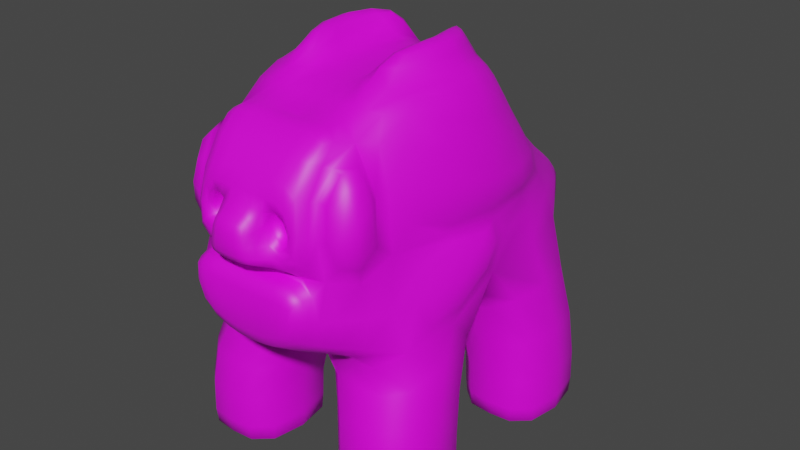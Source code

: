 # Source: StoneGolem.blend  (saved by Blender 2.82.7; exported with 4.5.12 LTS)
import bpy
from mathutils import Matrix  # noqa: F401  (used for matrix-valued properties, if any)

bpy.ops.wm.read_factory_settings(use_empty=True)
scene = bpy.context.scene
scene.name = 'Scene'

# ---- collections
col_collection = bpy.data.collections.new('Collection'); scene.collection.children.link(col_collection)

# ---- images (referenced by path relative to the original .blend; pixels are not part of the script)
import os
ASSET_DIR = os.environ.get("B2B_ASSET_DIR", "")  # directory of the original .blend (textures are referenced by path, not embedded)
HERE = os.path.dirname(os.path.abspath(__file__))  # packed textures are extracted next to this script under _unpacked/

def load_image(name, relpath, width, height, colorspace="sRGB"):
    """Load a texture the original file referenced (path relative to the .blend, or extracted next to this script)."""
    p = next((c for c in (os.path.join(HERE, relpath), os.path.join(ASSET_DIR, relpath)) if relpath and os.path.exists(c)), "")
    if p:
        img = bpy.data.images.load(p, check_existing=True)
        img.name = name
    else:  # same state as the original file: an image datablock whose file is absent (Cycles renders it pink)
        img = bpy.data.images.new(name, width, height)
        img.source = "FILE"
        img.filepath = "//" + (relpath or name)
    img.colorspace_settings.name = colorspace
    return img
img_stonegolem_dff_png = load_image('StoneGolem_DFF.png', 'StoneGolem_DFF.png', 1024, 1024, 'sRGB')

# ---- materials (node trees are filled in below, after node groups)
mat_material = bpy.data.materials.new('Material')
mat_material.use_transparent_shadow = False

# ---- material node trees
mat_material.use_nodes = True; mat_material.node_tree.nodes.clear()
_N = mat_material.node_tree.nodes; _L = mat_material.node_tree.links
n0 = _N.new('ShaderNodeOutputMaterial'); n0.name = 'Material Output'; n0.location = (300, 300)
n1 = _N.new('ShaderNodeBsdfPrincipled'); n1.name = 'Principled BSDF'; n1.location = (10, 300)
n1.distribution = 'GGX'
n1.subsurface_method = 'BURLEY'
n1.inputs[3].default_value = 1.45
n1.inputs[27].default_value = (0.0, 0.0, 0.0, 1.0)
n1.inputs[28].default_value = 1.0
n2 = _N.new('ShaderNodeTexImage'); n2.name = 'Image Texture'; n2.location = (-491, 210)
n2.image = img_stonegolem_dff_png
_L.new(n1.outputs[0], n0.inputs[0])
_L.new(n2.outputs[0], n1.inputs[0])
n0.is_active_output = True

# ---- world
world_world = bpy.data.worlds.new('World'); scene.world = world_world
world_world.use_nodes = True; world_world.node_tree.nodes.clear()
_N = world_world.node_tree.nodes; _L = world_world.node_tree.links
n0 = _N.new('ShaderNodeOutputWorld'); n0.name = 'World Output'; n0.location = (300, 300)
n1 = _N.new('ShaderNodeBackground'); n1.name = 'Background'; n1.location = (10, 300)
n1.inputs[0].default_value = (0.05088, 0.05088, 0.05088, 1.0)
_L.new(n1.outputs[0], n0.inputs[0])
n0.is_active_output = True
world_world.color = (0.05088, 0.05088, 0.05088)
world_world.use_sun_shadow = False
world_world.sun_shadow_jitter_overblur = 0.0

# ---- meshes
me_cube_001 = bpy.data.meshes.new('Cube.001')
me_cube_001.from_pydata([(-1.5, -1.582, -0.8915), (-0.9223, -1.797, 1.775), (-1.409, 1.713, -0.3328), (-0.829, 1.595, 0.8774), (-1.597, 0.01806, -0.4209), (-0.575, -0.7161, 2.469), (-0.6319, 1.667, -1.736), (-1.816, 1.667, -1.711), (-1.816, 0.6493, -1.724), (-0.6319, 0.6493, -1.824), (-1.715, -0.7847, -1.749), (-1.715, -1.802, -1.836), (-0.5308, -1.802, -1.861), (-0.5308, -0.7847, -1.849), (-0.877, -2.365, 1.225), (-1.054, -2.314, -0.6128), (-0.8136, -1.114, 2.193), (-1.046, -0.009128, 2.245), (-0.6472, 0.8322, 2.074), (-0.7317, 1.716, -2.811), (-1.887, 1.716, -2.811), (-1.887, 0.7176, -2.811), (-0.7317, 0.7176, -2.811), (-1.766, -0.8923, -2.811), (-1.766, -1.891, -2.811), (-0.6104, -1.891, -2.811), (-0.6104, -0.8923, -2.811), (-0.7895, 1.592, -3.099), (-1.829, 1.592, -3.099), (-1.829, 0.8424, -3.099), (-0.7895, 0.8424, -3.099), (-1.708, -1.017, -3.099), (-1.708, -1.766, -3.099), (-0.6682, -1.766, -3.099), (-0.6682, -1.017, -3.099), (-0.6001, 2.63, 0.08773), (-0.7183, 2.86, -0.3517), (-1.309, -1.613, 0.4215), (-1.225, 1.572, 0.3102), (-1.563, 0.01987, 0.3437), (-0.9702, -2.394, 0.2667), (-0.642, 2.873, -0.187), (-0.8587, -2.657, 0.08763), (-0.8159, -2.657, -0.4768), (-0.7581, -2.15, 1.82), (-0.7319, -2.578, 1.293), (-0.8057, -2.638, 0.546), (-1.128, -2.362, 1.199), (-1.226, -2.041, 1.438), (-1.374, -2.018, 0.7796), (-1.252, -2.35, 0.6164), (-0.5872, -2.65, 1.044), (-0.6475, -2.65, 0.6978), (-0.4404, -1.738, 1.955), (-0.7967, 2.008, -0.4818), (-0.8261, -1.845, -1.126), (-0.3888, 1.642, 0.9331), (-0.9476, -0.008706, -0.9947), (-1.224, 1.921, -1.711), (-1.224, 0.395, -1.786), (-1.123, -2.056, -1.861), (-1.123, -0.5304, -1.786), (-0.5749, -2.312, -0.8106), (-0.4198, -1.127, 2.191), (-0.3282, 0.8454, 2.07), (-0.4365, -0.006424, 2.245), (-1.309, 1.966, -2.811), (-1.309, 0.4678, -2.811), (-1.188, -2.141, -2.811), (-1.188, -0.6426, -2.811), (-1.309, 1.716, -3.111), (-1.309, 0.7176, -3.111), (-1.188, -1.891, -3.111), (-1.188, -0.8923, -3.111), (-0.3695, 3.005, -0.4113), (-0.3209, 2.74, 0.03734), (-0.2901, 3.128, -0.297), (-0.4794, -2.488, 0.2634), (-0.3667, -2.657, -0.7205), (-0.4778, -2.657, 0.2219), (-0.4402, -2.123, 1.882), (-0.3773, -2.584, 1.433), (-0.4528, -2.69, 0.3942), (-0.3061, -2.696, 1.062), (-0.3891, -2.698, 0.6759), (-0.3839, -2.517, 0.9759), (-0.5395, -2.517, 0.9759), (-0.5744, -2.517, 0.7657), (-0.4118, -2.517, 0.7657), (-0.7503, -2.797, -0.01148), (-0.6791, -2.797, -0.3667), (-0.3308, -2.81, -0.5091), (-0.4424, -2.81, 0.016), (-0.2946, -2.926, 0.4863), (-0.2137, -2.926, 0.9228), (-0.2662, -2.952, 0.6836), (-1.544, -0.03179, 1.273), (-1.203, 1.071, 1.125), (-1.244, -1.285, 1.645), (-1.283, -0.02059, 2.023), (-0.9888, 0.7445, 1.89), (-1.115, -0.9691, 2.082), (-1.433, -1.197, 0.8591), (-1.426, 1.081, 0.6394), (-1.63, -0.01553, 0.6636), (-0.7503, -0.7161, 2.469), (-0.8737, -0.01646, 2.501), (-0.6299, 0.5162, 2.469), (-0.4869, 0.5162, 2.469), (-0.6195, -0.01646, 2.501), (-1.554, -1.08, 0.04223), (-1.658, -1.06, -0.4777), (-1.708, -0.308, -0.211), (-1.658, -0.3181, 0.1683), (0.0, -1.634, -1.051), (0.0, -1.772, 1.886), (1.863e-09, 1.744, -0.5342), (0.0, 1.642, 0.9331), (-1.863e-09, 0.003396, -1.15), (0.0, -2.312, -0.8161), (-1.397e-09, -1.127, 2.132), (0.0, 0.868, 1.963), (4.657e-10, -0.003915, 2.181), (9.313e-10, 3.005, -0.4113), (0.0, 2.74, 0.03734), (0.0, -2.488, 0.2634), (-1.863e-09, 3.128, -0.297), (0.0, -2.657, -0.7479), (0.0, -2.657, 0.2219), (0.0, -2.123, 1.882), (0.0, -2.584, 1.433), (0.0, -2.691, 0.3585), (0.0, -2.74, 1.113), (0.0, -2.81, -0.5365), (0.0, -2.81, 0.01053), (0.0, -2.952, 0.9448), (0.0, -3.005, 0.684), (0.0, -2.952, 0.4719), (-0.6611, -1.744, 1.941), (-1.396, -1.706, -0.294), (-1.645, -0.8579, -0.7584), (-1.153, -0.01273, 2.171), (-1.309, 1.639, 0.01721), (-1.133, 1.977, -0.4663), (-0.45, -1.822, -1.12), (-0.1944, 1.642, 0.9331), (-4.657e-10, -0.9673, -1.258), (0.0, 2.218, 0.4167), (-1.605, 0.9113, -0.3372), (-0.837, 0.806, 1.972), (4.657e-10, 0.9629, -0.9595), (-0.5562, -0.007067, -1.127), (-1.592, 0.2476, 0.08294), (-1.564, 1.889, -1.711), (-1.905, 1.158, -1.713), (-0.5431, 1.158, -1.785), (-0.8835, 0.4268, -1.819), (-0.4122, 0.4812, -1.348), (-0.4098, 1.596, -1.065), (-1.68, 0.4806, -1.022), (-1.662, 1.593, -0.9819), (-1.804, -1.293, -1.788), (-0.7825, -2.025, -1.861), (-0.442, -1.293, -1.86), (-0.7825, -0.5622, -1.822), (-1.613, -1.638, -1.355), (-0.3518, -1.644, -1.433), (-0.3541, -0.5395, -1.411), (-1.623, -0.5361, -1.087), (-0.8073, -2.017, 1.833), (-1.078, -2.325, -0.2423), (-0.2839, -2.312, -0.8154), (-1.229, -2.01, -0.7153), (-0.8946, -2.146, 1.577), (0.0, -2.002, -0.9158), (-0.5991, -1.251, 2.195), (-0.8874, 0.4402, 2.228), (-0.1701, 0.8659, 1.975), (9.313e-10, 0.4796, 2.154), (-0.9939, -0.5529, 2.24), (-4.657e-10, -0.5856, 2.175), (-0.2463, -0.004228, 2.189), (0.0, -1.502, 2.03), (-1.365, -1.357, 0.732), (-0.7011, 1.185, 1.527), (0.0, 1.216, 1.509), (-0.8201, -1.485, 2.027), (-1.641, 1.935, -2.811), (-1.974, 1.217, -2.811), (-0.6451, 1.217, -2.811), (-0.9772, 0.4991, -2.811), (-1.852, -1.392, -2.811), (-0.8559, -2.11, -2.811), (-0.5238, -1.392, -2.811), (-0.8559, -0.6738, -2.811), (-1.878, 0.709, -2.355), (-0.7193, 0.709, -2.368), (-1.878, 1.71, -2.354), (-0.6005, -1.88, -2.372), (-0.6005, -0.8788, -2.371), (-1.759, -0.8788, -2.358), (-1.759, -1.88, -2.369), (-0.7193, 1.71, -2.357), (-1.634, 1.695, -3.109), (-1.867, 1.217, -3.107), (-0.7515, 1.217, -3.107), (-0.9847, 0.7389, -3.109), (-1.746, -1.392, -3.107), (-0.8634, -1.87, -3.109), (-0.6302, -1.392, -3.107), (-0.8634, -0.9137, -3.109), (-0.7416, 0.7389, -3.034), (-0.7416, 1.695, -3.034), (-1.877, 1.695, -3.034), (-0.6203, -0.9137, -3.034), (-1.756, -0.9137, -3.034), (-1.756, -1.87, -3.034), (-0.6203, -1.87, -3.034), (-1.877, 0.7389, -3.034), (-0.6716, 2.925, -0.3034), (-0.5553, 2.98, -0.4013), (-0.1604, 2.74, 0.03734), (2.328e-10, 3.178, -0.3893), (-0.7087, 2.218, 0.3659), (-0.9842, 2.432, -0.2812), (1.863e-09, 2.478, -0.3565), (-1.167, -1.731, 1.17), (-1.027, 1.728, 0.5301), (-1.074, -1.576, 1.716), (-0.9204, -2.447, 0.7809), (-0.6187, 2.776, -0.05176), (-1.164e-10, 3.014, -0.1772), (-0.9144, 2.333, 0.03895), (-0.145, 3.128, -0.297), (-0.716, -2.48, 0.2636), (-1.478, -0.7921, 0.414), (-1.463, 0.8029, 0.3264), (-1.196, -2.06, 0.1795), (-0.9026, -2.657, -0.1843), (-0.167, -2.657, -0.7444), (-0.7004, -2.657, 0.2051), (0.0, -2.544, 0.2431), (0.0, -2.522, -0.7724), (-0.9194, -2.522, -0.5373), (-0.8942, -2.533, 0.1046), (-0.6443, -2.128, 1.871), (-0.5623, -2.584, 1.419), (-0.7557, -2.336, 1.645), (0.0, -2.372, 1.684), (-0.8087, -2.632, 0.8651), (-0.6719, -2.643, 0.4127), (0.0, -1.928, 1.931), (-0.8518, -2.537, 0.4628), (-0.8142, -2.444, 1.255), (0.0, -2.551, 0.3057), (-1.182, -2.213, 1.39), (-1.332, -2.003, 1.135), (-1.198, -2.401, 0.8896), (-1.348, -2.192, 0.6343), (-1.002, -2.368, 1.224), (-1.15, -2.359, 0.4785), (-1.326, -1.904, 0.6635), (-1.115, -1.948, 1.569), (-0.4626, -2.653, 1.113), (-0.6594, -2.65, 0.8708), (-0.5381, -2.655, 0.629), (0.0, -2.681, 1.24), (-0.6467, -2.671, 1.122), (-0.7266, -2.677, 0.6295), (-0.2202, -1.741, 1.95), (-0.4437, 1.98, -0.4823), (-1.188, -1.818, -1.102), (-0.5871, 1.638, 0.9274), (-1.314, -0.006259, -0.82), (-0.8835, 1.889, -1.714), (-1.564, 0.4268, -1.75), (-1.463, -2.025, -1.858), (-1.463, -0.5622, -1.753), (-0.8609, -2.312, -0.7777), (-0.2124, -1.128, 2.138), (-0.4573, 0.928, 2.037), (-0.5388, -0.01144, 2.373), (-0.9772, 1.935, -2.811), (-1.641, 0.4991, -2.811), (-1.52, -2.11, -2.811), (-1.52, -0.6738, -2.811), (-0.9847, 1.695, -3.109), (-1.634, 0.7389, -3.109), (-1.513, -1.87, -3.109), (-1.513, -0.9137, -3.109), (-0.1847, 3.005, -0.4113), (-0.4776, 2.721, 0.04615), (-0.4428, 3.096, -0.2832), (-0.2397, -2.488, 0.2634), (-0.6095, -2.657, -0.649), (-0.2403, -2.657, 0.2219), (-0.2201, -2.123, 1.882), (-0.1887, -2.584, 1.433), (-0.2304, -2.691, 0.3622), (-0.152, -2.737, 1.108), (0.0, -2.84, 0.4091), (-0.458, -2.731, 0.5233), (-0.3389, -2.675, 1.236), (-0.3192, -2.701, 0.8633), (-0.4766, -2.55, 0.3091), (-0.4139, -2.372, 1.684), (-0.4594, -2.522, -0.756), (-0.4792, -2.544, 0.2431), (-0.471, -2.752, 0.1642), (-0.2971, 3.178, -0.3893), (-0.5506, 2.5, -0.3576), (-0.2968, 3.014, -0.1772), (-1.309, 0.4991, -3.036), (-1.188, -2.11, -3.036), (-1.188, -0.6738, -3.036), (-1.188, -1.392, -3.13), (-1.309, 1.217, -3.13), (-1.18, -2.13, -2.372), (-1.299, 1.96, -2.354), (-1.18, -0.6286, -2.363), (-1.309, 1.935, -3.036), (-0.3515, 1.216, 1.52), (-0.4187, -1.503, 2.042), (-0.3755, 0.451, 2.227), (-0.4226, -0.5601, 2.239), (-0.4495, -1.923, 1.94), (-0.6916, -2.029, -0.9245), (-1.003, -0.2969, -1.241), (-1.299, 0.4587, -2.363), (-1.043, 1.864, -0.9992), (-1.061, 0.2352, -1.241), (-0.9881, -1.903, -1.436), (-0.367, 2.218, 0.4167), (-0.4583, -2.504, 0.9989), (-0.5744, -2.504, 0.8708), (-0.4965, -2.504, 0.7427), (-0.3804, -2.504, 0.8708), (-0.3929, -2.581, 0.7308), (-0.6071, -2.576, 0.7326), (-0.5593, -2.576, 1.009), (-0.3552, -2.581, 1.01), (-0.7338, -2.806, -0.1837), (-0.1546, -2.81, -0.5331), (0.0, -2.83, -0.263), (-0.6365, -2.808, 0.01884), (-0.5316, -2.808, -0.4484), (-0.2246, -2.81, 0.01122), (-0.3838, -2.83, -0.2466), (0.0, -2.752, 0.1635), (-0.8134, -2.75, 0.05575), (0.0, -2.752, -0.6895), (-0.3223, -2.752, -0.658), (-0.7372, -2.75, -0.4238), (0.0, -2.999, 0.8218), (0.0, -2.999, 0.5639), (-0.1856, -2.948, 0.4743), (-0.1309, -2.948, 0.9411), (-0.1497, -2.999, 0.684), (-0.295, -2.948, 0.5595), (-0.2403, -2.948, 0.8251), (-0.35, -2.838, 0.449), (0.0, -2.846, 1.03), (-0.3309, -2.842, 0.6821), (-0.2427, -2.838, 0.9727), (-1.423, 0.6048, 1.172), (-1.446, -0.7251, 1.465), (-1.143, 0.451, 1.981), (-1.229, -0.5716, 2.066), (-1.423, -0.02876, 1.687), (-1.059, 0.9078, 1.574), (-1.153, -1.15, 1.952), (-1.354, -1.304, 1.196), (-1.341, 1.141, 0.7987), (-1.618, -0.0259, 0.9198), (-1.558, -0.7372, 0.736), (-1.554, 0.6729, 0.6328), (-1.583, -0.003855, 0.4985), (-1.35, 1.25, 0.536), (-1.02, 1.328, 1.059), (-0.9904, -1.064, 2.133), (-0.6492, -0.7556, 2.49), (-0.764, 0.3201, 2.495), (-0.8398, -0.422, 2.495), (-0.54, 0.5362, 2.49), (-0.7435, -0.01834, 2.549), (-0.554, 0.3201, 2.495), (-0.6037, -0.422, 2.495), (-0.5152, -0.8808, 2.363), (-0.6134, 0.6377, 2.351), (-0.4159, 0.6389, 2.351), (-0.9653, -0.01178, 2.373), (-0.7635, -0.8797, 2.363), (-1.608, -1.139, -0.2397), (-1.701, -0.673, -0.3925), (-1.701, -0.2256, -0.002766), (-1.608, -0.6916, 0.15), (-1.462, -1.277, 0.1436), (-1.617, -1.249, -0.6301), (-1.673, -0.2047, -0.231), (-1.621, -0.2122, 0.2568), (-1.235, -2.028, -0.2808), (-1.187, 1.418, 0.7161), (-1.514, -0.769, 0.5423), (-0.3209, 1.043, -1.23), (-0.1835, 2.218, 0.4167), (-1.344, -1.871, -1.425), (-1.002, 0.4452, 2.144), (-1.965, 1.21, -2.354), (-1.418, 0.2631, -1.13), (-1.764, 1.037, -0.9841), (-0.686, 1.831, -1.006), (-1.632, 0.49, -2.358), (-0.2627, -1.101, -1.445), (-1.711, -1.09, -1.213), (-0.6407, -0.3237, -1.342), (-0.8544, -2.529, 0.8219), (-0.3488, -2.024, -0.9236), (-0.6636, -1.934, 1.926), (-0.2361, -0.5834, 2.182), (-0.2088, 0.4766, 2.163), (-1.216, -1.588, 1.207), (-0.2101, -1.5, 2.036), (-0.5251, 1.218, 1.519), (-0.9791, 1.905, -3.036), (-0.6585, 1.217, -3.035), (-0.5136, -1.379, -2.372), (-1.846, -1.379, -2.363), (-0.6323, 1.21, -2.363), (-0.8467, -0.6598, -2.367), (-0.9655, 1.929, -2.354), (-1.513, -2.099, -2.372), (-0.981, 1.217, -3.127), (-0.8597, -1.392, -3.127), (-0.8578, -0.7039, -3.036), (-1.518, -2.08, -3.036), (-1.64, 0.5291, -3.036), (-1.96, 1.217, -3.035), (-0.5372, -1.392, -3.035), (-1.839, -1.392, -3.035), (-0.1484, 3.014, -0.1772), (-0.8086, 2.488, -0.3472), (-0.823, 2.282, 0.2166), (-0.9853, 2.39, -0.1405), (-0.1486, 3.178, -0.3893), (-1.52, -1.445, -0.2896), (-1.501, 0.8635, 0.07756), (-1.053, -2.442, 0.8099), (-0.679, -2.751, 0.1518), (-0.9744, -2.524, -0.2135), (-0.7107, -2.542, 0.2275), (-0.2192, -2.522, -0.7703), (-0.6115, -2.369, 1.677), (-0.2387, -2.551, 0.3064), (-0.8257, -2.232, 1.61), (-1.308, -2.222, 1.021), (-1.251, -1.853, 1.167), (-1.275, -2.13, 0.418), (-1.029, -2.167, 1.541), (-0.5086, -2.576, 0.6802), (-0.5052, -2.671, 1.226), (-0.7324, -2.676, 0.8714), (-0.6077, -2.683, 0.5269), (-0.1694, -2.68, 1.239), (-0.2087, -2.839, 0.4138), (-0.7032, -2.544, 0.3273), (-0.2069, -2.372, 1.684), (-0.7206, -2.522, -0.704), (-0.2398, -2.544, 0.2431), (-0.2392, -2.752, 0.1636), (-0.4551, 3.146, -0.3782), (-0.2796, 2.495, -0.3573), (-0.4481, 2.984, -0.1618), (-0.9791, 0.5291, -3.036), (-0.8578, -2.08, -3.036), (-1.518, -0.7039, -3.036), (-1.516, -1.392, -3.127), (-1.638, 1.217, -3.127), (-0.8467, -2.099, -2.372), (-1.632, 1.929, -2.354), (-1.513, -0.6598, -2.359), (-1.64, 1.905, -3.036), (-0.177, 1.215, 1.511), (-0.6245, -1.511, 2.041), (-0.4658, 0.7204, 2.346), (-0.5247, -0.4876, 2.371), (-0.2248, -1.924, 1.938), (-1.017, -2.024, -0.8979), (-1.36, -0.3235, -1.137), (-0.9655, 0.49, -2.367), (-1.396, 1.831, -0.9956), (-0.6988, 0.2629, -1.336), (-0.6288, -1.872, -1.434), (-0.548, 2.215, 0.4123), (-0.4774, -2.478, 0.8708), (-0.6217, -2.575, 0.8708), (-0.4511, -2.576, 1.061), (-0.336, -2.581, 0.8701), (-0.5787, -2.827, -0.2143), (-0.1893, -2.83, -0.2609), (-0.1449, -2.752, -0.6855), (-0.5435, -2.751, -0.5818), (-0.8326, -2.751, -0.1725), (-0.1681, -2.992, 0.5636), (-0.1369, -2.992, 0.8218), (-0.2935, -2.84, 0.8428), (-0.3711, -2.844, 0.543), (-0.1374, -2.845, 1.023), (-1.523, 0.6518, 0.8424), (-1.286, 0.521, 1.613), (-1.53, -0.7461, 1.064), (-1.341, -0.6493, 1.824), (-1.106, -0.5618, 2.171), (-0.9847, -1.396, 2.009), (-1.508, 0.7285, 0.4875), (-0.8687, 1.1, 1.553), (-0.6587, 0.303, 2.541), (-0.7187, -0.4069, 2.541), (-0.8243, 0.3807, 2.368), (-0.9187, -0.4868, 2.371), (-0.4744, 0.3819, 2.368), (-0.6074, -1.014, 2.364), (-1.675, -0.6628, -0.1248), (-1.665, -0.0133, 0.06478), (-1.529, -0.7482, 0.3066), (-1.67, -0.7294, -0.5456)], [], [(37, 139, 400, 237), (139, 0, 172, 400), (400, 172, 15, 170), (237, 400, 170, 40), (3, 227, 401, 378), (227, 38, 377, 401), (401, 377, 103, 372), (378, 401, 372, 97), (39, 235, 402, 376), (235, 37, 183, 402), (402, 183, 102, 374), (376, 402, 374, 104), (116, 150, 403, 158), (150, 118, 157, 403), (403, 157, 9, 155), (158, 403, 155, 6), (56, 145, 404, 332), (145, 117, 147, 404), (404, 147, 124, 221), (332, 404, 221, 75), (55, 271, 405, 331), (271, 0, 165, 405), (405, 165, 11, 276), (331, 405, 276, 60), (17, 176, 406, 141), (176, 18, 149, 406), (406, 149, 100, 366), (141, 406, 366, 99), (8, 154, 407, 195), (154, 7, 197, 407), (407, 197, 20, 188), (195, 407, 188, 21), (57, 273, 408, 330), (273, 4, 159, 408), (408, 159, 8, 275), (330, 408, 275, 59), (4, 148, 409, 159), (148, 2, 160, 409), (409, 160, 7, 154), (159, 409, 154, 8), (54, 270, 410, 329), (270, 116, 158, 410), (410, 158, 6, 274), (329, 410, 274, 58), (59, 275, 411, 328), (275, 8, 195, 411), (411, 195, 21, 283), (328, 411, 283, 67), (118, 146, 412, 167), (146, 114, 166, 412), (412, 166, 12, 163), (167, 412, 163, 13), (0, 140, 413, 165), (140, 4, 168, 413), (413, 168, 10, 161), (165, 413, 161, 11), (57, 151, 414, 327), (151, 118, 167, 414), (414, 167, 13, 164), (327, 414, 164, 61), (14, 229, 415, 253), (229, 40, 252, 415), (415, 252, 46, 249), (253, 415, 249, 45), (55, 144, 416, 326), (144, 114, 174, 416), (416, 174, 119, 171), (326, 416, 171, 62), (53, 138, 417, 325), (138, 1, 169, 417), (417, 169, 44, 245), (325, 417, 245, 80), (65, 324, 418, 181), (324, 63, 279, 418), (418, 279, 120, 180), (181, 418, 180, 122), (64, 323, 419, 177), (323, 65, 181, 419), (419, 181, 122, 178), (177, 419, 178, 121), (37, 226, 420, 183), (226, 1, 228, 420), (420, 228, 98, 371), (183, 420, 371, 102), (53, 269, 421, 322), (269, 115, 182, 421), (421, 182, 120, 279), (322, 421, 279, 63), (56, 272, 422, 321), (272, 3, 184, 422), (422, 184, 18, 280), (321, 422, 280, 64), (66, 282, 423, 320), (282, 19, 212, 423), (423, 212, 27, 286), (320, 423, 286, 70), (19, 189, 424, 212), (189, 22, 211, 424), (424, 211, 30, 205), (212, 424, 205, 27), (13, 163, 425, 199), (163, 12, 198, 425), (425, 198, 25, 193), (199, 425, 193, 26), (11, 161, 426, 201), (161, 10, 200, 426), (426, 200, 23, 191), (201, 426, 191, 24), (6, 155, 427, 202), (155, 9, 196, 427), (427, 196, 22, 189), (202, 427, 189, 19), (61, 164, 428, 319), (164, 13, 199, 428), (428, 199, 26, 194), (319, 428, 194, 69), (58, 274, 429, 318), (274, 6, 202, 429), (429, 202, 19, 282), (318, 429, 282, 66), (60, 276, 430, 317), (276, 11, 201, 430), (430, 201, 24, 284), (317, 430, 284, 68), (71, 316, 431, 206), (316, 70, 286, 431), (431, 286, 27, 205), (206, 431, 205, 30), (72, 315, 432, 208), (315, 73, 210, 432), (432, 210, 34, 209), (208, 432, 209, 33), (69, 194, 433, 314), (194, 26, 214, 433), (433, 214, 34, 210), (314, 433, 210, 73), (68, 284, 434, 313), (284, 24, 216, 434), (434, 216, 32, 288), (313, 434, 288, 72), (67, 283, 435, 312), (283, 21, 218, 435), (435, 218, 29, 287), (312, 435, 287, 71), (21, 188, 436, 218), (188, 20, 213, 436), (436, 213, 28, 204), (218, 436, 204, 29), (26, 193, 437, 214), (193, 25, 217, 437), (437, 217, 33, 209), (214, 437, 209, 34), (24, 191, 438, 216), (191, 23, 215, 438), (438, 215, 31, 207), (216, 438, 207, 32), (76, 311, 439, 233), (311, 75, 221, 439), (439, 221, 124, 231), (233, 439, 231, 126), (54, 143, 440, 310), (143, 2, 224, 440), (440, 224, 36, 220), (310, 440, 220, 74), (38, 227, 441, 232), (227, 3, 223, 441), (441, 223, 35, 230), (232, 441, 230, 41), (2, 142, 442, 224), (142, 38, 232, 442), (442, 232, 41, 219), (224, 442, 219, 36), (74, 309, 443, 290), (309, 76, 233, 443), (443, 233, 126, 222), (290, 443, 222, 123), (0, 139, 444, 397), (139, 37, 396, 444), (444, 396, 110, 392), (397, 444, 392, 111), (4, 152, 445, 148), (152, 39, 236, 445), (445, 236, 38, 142), (148, 445, 142, 2), (40, 229, 446, 260), (229, 14, 259, 446), (446, 259, 47, 257), (260, 446, 257, 50), (79, 240, 447, 308), (240, 42, 349, 447), (447, 349, 89, 344), (308, 447, 344, 92), (40, 170, 448, 244), (170, 15, 243, 448), (448, 243, 43, 238), (244, 448, 238, 42), (77, 234, 449, 307), (234, 40, 244, 449), (449, 244, 42, 240), (307, 449, 240, 79), (62, 171, 450, 306), (171, 119, 242, 450), (450, 242, 127, 239), (306, 450, 239, 78), (80, 245, 451, 305), (245, 44, 247, 451), (451, 247, 45, 246), (305, 451, 246, 81), (77, 293, 452, 304), (293, 125, 254, 452), (452, 254, 131, 298), (304, 452, 298, 82), (1, 173, 453, 169), (173, 14, 253, 453), (453, 253, 45, 247), (169, 453, 247, 44), (48, 256, 454, 255), (256, 49, 258, 454), (454, 258, 50, 257), (255, 454, 257, 47), (1, 226, 455, 262), (226, 37, 261, 455), (455, 261, 49, 256), (262, 455, 256, 48), (37, 237, 456, 261), (237, 40, 260, 456), (456, 260, 50, 258), (261, 456, 258, 49), (14, 173, 457, 259), (173, 1, 262, 457), (457, 262, 48, 255), (259, 457, 255, 47), (52, 265, 458, 338), (265, 84, 337, 458), (458, 337, 88, 335), (338, 458, 335, 87), (81, 246, 459, 302), (246, 45, 267, 459), (459, 267, 51, 263), (302, 459, 263, 83), (45, 249, 460, 267), (249, 46, 268, 460), (460, 268, 52, 264), (267, 460, 264, 51), (46, 250, 461, 268), (250, 82, 301, 461), (461, 301, 84, 265), (268, 461, 265, 52), (130, 297, 462, 266), (297, 81, 302, 462), (462, 302, 83, 299), (266, 462, 299, 132), (82, 298, 463, 360), (298, 131, 300, 463), (463, 300, 137, 355), (360, 463, 355, 93), (40, 234, 464, 252), (234, 77, 304, 464), (464, 304, 82, 250), (252, 464, 250, 46), (129, 296, 465, 248), (296, 80, 305, 465), (465, 305, 81, 297), (248, 465, 297, 130), (15, 278, 466, 243), (278, 62, 306, 466), (466, 306, 78, 294), (243, 466, 294, 43), (125, 293, 467, 241), (293, 77, 307, 467), (467, 307, 79, 295), (241, 467, 295, 128), (128, 295, 468, 348), (295, 79, 308, 468), (468, 308, 92, 346), (348, 468, 346, 134), (36, 219, 469, 220), (219, 41, 292, 469), (469, 292, 76, 309), (220, 469, 309, 74), (116, 270, 470, 225), (270, 54, 310, 470), (470, 310, 74, 290), (225, 470, 290, 123), (41, 230, 471, 292), (230, 35, 291, 471), (471, 291, 75, 311), (292, 471, 311, 76), (22, 190, 472, 211), (190, 67, 312, 472), (472, 312, 71, 206), (211, 472, 206, 30), (25, 192, 473, 217), (192, 68, 313, 473), (473, 313, 72, 208), (217, 473, 208, 33), (23, 285, 474, 215), (285, 69, 314, 474), (474, 314, 73, 289), (215, 474, 289, 31), (32, 207, 475, 288), (207, 31, 289, 475), (475, 289, 73, 315), (288, 475, 315, 72), (29, 204, 476, 287), (204, 28, 203, 476), (476, 203, 70, 316), (287, 476, 316, 71), (12, 162, 477, 198), (162, 60, 317, 477), (477, 317, 68, 192), (198, 477, 192, 25), (7, 153, 478, 197), (153, 58, 318, 478), (478, 318, 66, 187), (197, 478, 187, 20), (10, 277, 479, 200), (277, 61, 319, 479), (479, 319, 69, 285), (200, 479, 285, 23), (20, 187, 480, 213), (187, 66, 320, 480), (480, 320, 70, 203), (213, 480, 203, 28), (117, 145, 481, 185), (145, 56, 321, 481), (481, 321, 64, 177), (185, 481, 177, 121), (1, 138, 482, 186), (138, 53, 322, 482), (482, 322, 63, 175), (186, 482, 175, 16), (64, 280, 483, 389), (280, 18, 388, 483), (483, 388, 107, 383), (389, 483, 383, 108), (63, 324, 484, 387), (324, 65, 281, 484), (484, 281, 109, 386), (387, 484, 386, 5), (115, 269, 485, 251), (269, 53, 325, 485), (485, 325, 80, 296), (251, 485, 296, 129), (0, 271, 486, 172), (271, 55, 326, 486), (486, 326, 62, 278), (172, 486, 278, 15), (4, 273, 487, 168), (273, 57, 327, 487), (487, 327, 61, 277), (168, 487, 277, 10), (9, 156, 488, 196), (156, 59, 328, 488), (488, 328, 67, 190), (196, 488, 190, 22), (2, 143, 489, 160), (143, 54, 329, 489), (489, 329, 58, 153), (160, 489, 153, 7), (118, 151, 490, 157), (151, 57, 330, 490), (490, 330, 59, 156), (157, 490, 156, 9), (114, 144, 491, 166), (144, 55, 331, 491), (491, 331, 60, 162), (166, 491, 162, 12), (3, 272, 492, 223), (272, 56, 332, 492), (492, 332, 75, 291), (223, 492, 291, 35), (88, 336, 493, 335), (336, 85, 333, 493), (493, 333, 86, 334), (335, 493, 334, 87), (51, 264, 494, 339), (264, 52, 338, 494), (494, 338, 87, 334), (339, 494, 334, 86), (83, 263, 495, 340), (263, 51, 339, 495), (495, 339, 86, 333), (340, 495, 333, 85), (84, 303, 496, 337), (303, 83, 340, 496), (496, 340, 85, 336), (337, 496, 336, 88), (91, 347, 497, 345), (347, 92, 344, 497), (497, 344, 89, 341), (345, 497, 341, 90), (133, 343, 498, 342), (343, 134, 346, 498), (498, 346, 92, 347), (342, 498, 347, 91), (78, 239, 499, 351), (239, 127, 350, 499), (499, 350, 133, 342), (351, 499, 342, 91), (43, 294, 500, 352), (294, 78, 351, 500), (500, 351, 91, 345), (352, 500, 345, 90), (42, 238, 501, 349), (238, 43, 352, 501), (501, 352, 90, 341), (349, 501, 341, 89), (93, 355, 502, 358), (355, 137, 354, 502), (502, 354, 136, 357), (358, 502, 357, 95), (136, 353, 503, 357), (353, 135, 356, 503), (503, 356, 94, 359), (357, 503, 359, 95), (83, 303, 504, 363), (303, 84, 362, 504), (504, 362, 95, 359), (363, 504, 359, 94), (84, 301, 505, 362), (301, 82, 360, 505), (505, 360, 93, 358), (362, 505, 358, 95), (132, 299, 506, 361), (299, 83, 363, 506), (506, 363, 94, 356), (361, 506, 356, 135), (104, 373, 507, 375), (373, 96, 364, 507), (507, 364, 97, 372), (375, 507, 372, 103), (97, 364, 508, 369), (364, 96, 368, 508), (508, 368, 99, 366), (369, 508, 366, 100), (102, 371, 509, 374), (371, 98, 365, 509), (509, 365, 96, 373), (374, 509, 373, 104), (96, 365, 510, 368), (365, 98, 370, 510), (510, 370, 101, 367), (368, 510, 367, 99), (16, 179, 511, 379), (179, 17, 141, 511), (511, 141, 99, 367), (379, 511, 367, 101), (1, 186, 512, 228), (186, 16, 379, 512), (512, 379, 101, 370), (228, 512, 370, 98), (38, 236, 513, 377), (236, 39, 376, 513), (513, 376, 104, 375), (377, 513, 375, 103), (18, 184, 514, 149), (184, 3, 378, 514), (514, 378, 97, 369), (149, 514, 369, 100), (107, 381, 515, 383), (381, 106, 384, 515), (515, 384, 109, 385), (383, 515, 385, 108), (106, 382, 516, 384), (382, 105, 380, 516), (516, 380, 5, 386), (384, 516, 386, 109), (18, 176, 517, 388), (176, 17, 390, 517), (517, 390, 106, 381), (388, 517, 381, 107), (17, 179, 518, 390), (179, 16, 391, 518), (518, 391, 105, 382), (390, 518, 382, 106), (65, 323, 519, 281), (323, 64, 389, 519), (519, 389, 108, 385), (281, 519, 385, 109), (16, 175, 520, 391), (175, 63, 387, 520), (520, 387, 5, 380), (391, 520, 380, 105), (111, 392, 521, 393), (392, 110, 395, 521), (521, 395, 113, 394), (393, 521, 394, 112), (39, 152, 522, 399), (152, 4, 398, 522), (522, 398, 112, 394), (399, 522, 394, 113), (37, 235, 523, 396), (235, 39, 399, 523), (523, 399, 113, 395), (396, 523, 395, 110), (4, 140, 524, 398), (140, 0, 397, 524), (524, 397, 111, 393), (398, 524, 393, 112)])
me_cube_001.polygons.foreach_set('use_smooth', [True] * 500)
_uv = me_cube_001.uv_layers.new(name='UVMap')
_uv.uv.foreach_set('vector', [0.5719, 0.7897, 0.5755, 0.7216, 0.6091, 0.7218, 0.6147, 0.7656, 0.5755, 0.7216, 0.5573, 0.6669, 0.6067, 0.6802, 0.6091, 0.7218, 0.6091, 0.7218, 0.6067, 0.6802, 0.6403, 0.6896, 0.6408, 0.7246, 0.6147, 0.7656, 0.6091, 0.7218, 0.6408, 0.7246, 0.653, 0.7725, 0.1937, 0.2085, 0.2331, 0.1968, 0.2262, 0.2338, 0.1914, 0.2439, 0.2331, 0.1968, 0.2622, 0.2123, 0.2489, 0.2496, 0.2262, 0.2338, 0.2262, 0.2338, 0.2489, 0.2496, 0.2432, 0.2682, 0.2271, 0.2636, 0.1914, 0.2439, 0.2262, 0.2338, 0.2271, 0.2636, 0.1966, 0.2722, 0.2828, 0.361, 0.2756, 0.4357, 0.2636, 0.4325, 0.2688, 0.3637, 0.2756, 0.4357, 0.2695, 0.5163, 0.2419, 0.4874, 0.2636, 0.4325, 0.2636, 0.4325, 0.2419, 0.4874, 0.2317, 0.4695, 0.2462, 0.428, 0.2688, 0.3637, 0.2636, 0.4325, 0.2462, 0.428, 0.2534, 0.3653, 0.5745, 0.365, 0.5205, 0.3139, 0.5368, 0.2808, 0.5891, 0.3039, 0.5205, 0.3139, 0.4412, 0.2943, 0.4857, 0.256, 0.5368, 0.2808, 0.5368, 0.2808, 0.4857, 0.256, 0.5116, 0.2094, 0.5589, 0.2256, 0.5891, 0.3039, 0.5368, 0.2808, 0.5589, 0.2256, 0.608, 0.237, 0.1581, 0.1836, 0.1427, 0.1726, 0.1867, 0.1109, 0.2008, 0.1217, 0.1427, 0.1726, 0.1271, 0.1616, 0.1724, 0.09972, 0.1867, 0.1109, 0.1867, 0.1109, 0.1724, 0.09972, 0.2137, 0.05053, 0.2246, 0.06202, 0.2008, 0.1217, 0.1867, 0.1109, 0.2246, 0.06202, 0.235, 0.07256, 0.2472, 0.6575, 0.2784, 0.6606, 0.287, 0.6907, 0.2559, 0.6871, 0.2784, 0.6606, 0.3124, 0.6426, 0.3177, 0.684, 0.287, 0.6907, 0.287, 0.6907, 0.3177, 0.684, 0.3156, 0.7268, 0.2891, 0.7299, 0.2559, 0.6871, 0.287, 0.6907, 0.2891, 0.7299, 0.2617, 0.727, 0.1216, 0.3662, 0.1167, 0.3347, 0.1262, 0.3351, 0.1304, 0.3673, 0.1167, 0.3347, 0.1098, 0.3011, 0.1258, 0.3045, 0.1262, 0.3351, 0.1262, 0.3351, 0.1258, 0.3045, 0.1382, 0.3103, 0.1409, 0.3347, 0.1304, 0.3673, 0.1262, 0.3351, 0.1409, 0.3347, 0.1438, 0.3685, 0.8179, 0.2479, 0.7733, 0.2428, 0.775, 0.1884, 0.8174, 0.1929, 0.7733, 0.2428, 0.7298, 0.2379, 0.7333, 0.1844, 0.775, 0.1884, 0.775, 0.1884, 0.7333, 0.1844, 0.7358, 0.1469, 0.7779, 0.1502, 0.8174, 0.1929, 0.775, 0.1884, 0.7779, 0.1502, 0.8201, 0.1547, 0.9069, 0.3281, 0.8761, 0.3443, 0.8595, 0.3099, 0.8928, 0.2989, 0.8761, 0.3443, 0.8518, 0.3782, 0.8261, 0.3144, 0.8595, 0.3099, 0.8595, 0.3099, 0.8261, 0.3144, 0.8179, 0.2479, 0.8477, 0.2496, 0.8928, 0.2989, 0.8595, 0.3099, 0.8477, 0.2496, 0.8781, 0.248, 0.8518, 0.3782, 0.7758, 0.3672, 0.7748, 0.3083, 0.8261, 0.3144, 0.7758, 0.3672, 0.7055, 0.3615, 0.7248, 0.3029, 0.7748, 0.3083, 0.7748, 0.3083, 0.7248, 0.3029, 0.7298, 0.2379, 0.7733, 0.2428, 0.8261, 0.3144, 0.7748, 0.3083, 0.7733, 0.2428, 0.8179, 0.2479, 0.6442, 0.3563, 0.6157, 0.3621, 0.6247, 0.3088, 0.6592, 0.3057, 0.6157, 0.3621, 0.5745, 0.365, 0.5891, 0.3039, 0.6247, 0.3088, 0.6247, 0.3088, 0.5891, 0.3039, 0.608, 0.237, 0.6398, 0.2392, 0.6592, 0.3057, 0.6247, 0.3088, 0.6398, 0.2392, 0.6711, 0.2385, 0.8781, 0.248, 0.8477, 0.2496, 0.8455, 0.1956, 0.8742, 0.1971, 0.8477, 0.2496, 0.8179, 0.2479, 0.8174, 0.1929, 0.8455, 0.1956, 0.8455, 0.1956, 0.8174, 0.1929, 0.8201, 0.1547, 0.8474, 0.1573, 0.8742, 0.1971, 0.8455, 0.1956, 0.8474, 0.1573, 0.8754, 0.1589, 0.0365, 0.6173, 0.123, 0.6389, 0.1346, 0.6692, 0.07755, 0.6689, 0.123, 0.6389, 0.1827, 0.6236, 0.1896, 0.6712, 0.1346, 0.6692, 0.1346, 0.6692, 0.1896, 0.6712, 0.203, 0.7176, 0.153, 0.7141, 0.07755, 0.6689, 0.1346, 0.6692, 0.153, 0.7141, 0.1019, 0.7168, 0.3124, 0.6426, 0.3732, 0.6186, 0.3635, 0.6627, 0.3177, 0.684, 0.3732, 0.6186, 0.4355, 0.5622, 0.4106, 0.6383, 0.3635, 0.6627, 0.3635, 0.6627, 0.4106, 0.6383, 0.4003, 0.704, 0.3565, 0.7157, 0.3177, 0.684, 0.3635, 0.6627, 0.3565, 0.7157, 0.3156, 0.7268, 0.4885, 0.617, 0.5215, 0.6306, 0.5081, 0.6617, 0.4766, 0.6491, 0.01789, 0.6616, 0.0365, 0.6173, 0.07755, 0.6689, 0.0452, 0.6834, 0.0452, 0.6834, 0.07755, 0.6689, 0.1019, 0.7168, 0.07167, 0.7254, 0.4766, 0.6491, 0.5081, 0.6617, 0.4923, 0.7077, 0.4621, 0.7028, 0.8755, 0.6073, 0.8655, 0.6462, 0.8571, 0.6409, 0.8672, 0.6032, 0.8655, 0.6462, 0.8626, 0.6932, 0.8493, 0.6725, 0.8571, 0.6409, 0.8571, 0.6409, 0.8493, 0.6725, 0.8417, 0.662, 0.848, 0.6356, 0.8672, 0.6032, 0.8571, 0.6409, 0.848, 0.6356, 0.8536, 0.5979, 0.6177, 0.6225, 0.644, 0.5996, 0.6682, 0.6135, 0.6436, 0.6347, 0.644, 0.5996, 0.6704, 0.5622, 0.6922, 0.5914, 0.6682, 0.6135, 0.6682, 0.6135, 0.6922, 0.5914, 0.7117, 0.6145, 0.6915, 0.6316, 0.6436, 0.6347, 0.6682, 0.6135, 0.6915, 0.6316, 0.6709, 0.6495, 0.6286, 0.9513, 0.6177, 0.9338, 0.6323, 0.9251, 0.6418, 0.9409, 0.6177, 0.9338, 0.6103, 0.9058, 0.6321, 0.9092, 0.6323, 0.9251, 0.6323, 0.9251, 0.6321, 0.9092, 0.6435, 0.9075, 0.6465, 0.9171, 0.6418, 0.9409, 0.6323, 0.9251, 0.6465, 0.9171, 0.6566, 0.9305, 0.061, 0.3574, 0.05594, 0.4007, 0.03953, 0.4029, 0.04527, 0.3536, 0.05594, 0.4007, 0.06147, 0.4492, 0.04166, 0.4527, 0.03953, 0.4029, 0.03953, 0.4029, 0.04166, 0.4527, 0.02122, 0.4546, 0.01789, 0.4029, 0.04527, 0.3536, 0.03953, 0.4029, 0.01789, 0.4029, 0.0232, 0.3483, 0.08383, 0.2898, 0.0687, 0.3223, 0.05685, 0.313, 0.07367, 0.2762, 0.0687, 0.3223, 0.061, 0.3574, 0.04527, 0.3536, 0.05685, 0.313, 0.05685, 0.313, 0.04527, 0.3536, 0.0232, 0.3483, 0.03943, 0.3044, 0.07367, 0.2762, 0.05685, 0.313, 0.03943, 0.3044, 0.05974, 0.2675, 0.2695, 0.5163, 0.1921, 0.5212, 0.1918, 0.5056, 0.2419, 0.4874, 0.1921, 0.5212, 0.1255, 0.5177, 0.1414, 0.4955, 0.1918, 0.5056, 0.1918, 0.5056, 0.1414, 0.4955, 0.1586, 0.469, 0.1993, 0.4767, 0.2419, 0.4874, 0.1918, 0.5056, 0.1993, 0.4767, 0.2317, 0.4695, 0.07121, 0.5133, 0.04913, 0.5161, 0.04546, 0.4906, 0.06607, 0.4885, 0.04913, 0.5161, 0.02716, 0.5237, 0.02466, 0.493, 0.04546, 0.4906, 0.04546, 0.4906, 0.02466, 0.493, 0.02122, 0.4546, 0.04166, 0.4527, 0.06607, 0.4885, 0.04546, 0.4906, 0.04166, 0.4527, 0.06147, 0.4492, 0.1581, 0.1836, 0.1737, 0.1948, 0.1289, 0.2467, 0.1152, 0.2381, 0.1737, 0.1948, 0.1937, 0.2085, 0.1409, 0.2574, 0.1289, 0.2467, 0.1289, 0.2467, 0.1409, 0.2574, 0.1098, 0.3011, 0.09784, 0.2883, 0.1152, 0.2381, 0.1289, 0.2467, 0.09784, 0.2883, 0.08383, 0.2898, 0.6808, 0.1436, 0.6527, 0.142, 0.6532, 0.1227, 0.682, 0.124, 0.6527, 0.142, 0.6248, 0.1394, 0.6261, 0.1202, 0.6532, 0.1227, 0.9217, 0.02619, 0.939, 0.04724, 0.9319, 0.05569, 0.9177, 0.04452, 0.8942, 0.01921, 0.9217, 0.02619, 0.9177, 0.04452, 0.8914, 0.03846, 0.6248, 0.1394, 0.5818, 0.1327, 0.5854, 0.1137, 0.6261, 0.1202, 0.5818, 0.1327, 0.5394, 0.1233, 0.5453, 0.1051, 0.5854, 0.1137, 0.9406, 0.08757, 0.9273, 0.1257, 0.923, 0.1155, 0.9307, 0.08611, 0.939, 0.04724, 0.9406, 0.08757, 0.9307, 0.08611, 0.9319, 0.05569, 0.1019, 0.7168, 0.153, 0.7141, 0.1611, 0.7637, 0.1142, 0.7664, 0.153, 0.7141, 0.203, 0.7176, 0.207, 0.7651, 0.1611, 0.7637, 0.1611, 0.7637, 0.207, 0.7651, 0.2067, 0.8033, 0.1628, 0.8031, 0.1142, 0.7664, 0.1611, 0.7637, 0.1628, 0.8031, 0.1189, 0.8052, 0.3156, 0.7268, 0.3565, 0.7157, 0.3564, 0.7645, 0.3156, 0.7694, 0.3565, 0.7157, 0.4003, 0.704, 0.399, 0.7588, 0.3564, 0.7645, 0.3564, 0.7645, 0.399, 0.7588, 0.4016, 0.7975, 0.359, 0.802, 0.3156, 0.7694, 0.3564, 0.7645, 0.359, 0.802, 0.3169, 0.805, 0.608, 0.237, 0.5589, 0.2256, 0.5738, 0.1719, 0.6195, 0.1791, 0.5589, 0.2256, 0.5116, 0.2094, 0.5289, 0.1608, 0.5738, 0.1719, 0.5738, 0.1719, 0.5289, 0.1608, 0.5394, 0.1233, 0.5818, 0.1327, 0.6195, 0.1791, 0.5738, 0.1719, 0.5818, 0.1327, 0.6248, 0.1394, 0.4621, 0.7028, 0.4923, 0.7077, 0.4865, 0.7555, 0.4574, 0.7552, 0.07167, 0.7254, 0.1019, 0.7168, 0.1142, 0.7664, 0.08561, 0.7716, 0.08561, 0.7716, 0.1142, 0.7664, 0.1189, 0.8052, 0.09119, 0.8087, 0.4574, 0.7552, 0.4865, 0.7555, 0.4864, 0.7936, 0.4578, 0.794, 0.6711, 0.2385, 0.6398, 0.2392, 0.6488, 0.1812, 0.6779, 0.1823, 0.6398, 0.2392, 0.608, 0.237, 0.6195, 0.1791, 0.6488, 0.1812, 0.6488, 0.1812, 0.6195, 0.1791, 0.6248, 0.1394, 0.6527, 0.142, 0.6779, 0.1823, 0.6488, 0.1812, 0.6527, 0.142, 0.6808, 0.1436, 0.2617, 0.727, 0.2891, 0.7299, 0.2897, 0.7707, 0.2629, 0.7695, 0.2891, 0.7299, 0.3156, 0.7268, 0.3156, 0.7694, 0.2897, 0.7707, 0.2897, 0.7707, 0.3156, 0.7694, 0.3169, 0.805, 0.2901, 0.8057, 0.2629, 0.7695, 0.2897, 0.7707, 0.2901, 0.8057, 0.2624, 0.8055, 0.8792, 0.1202, 0.8853, 0.07935, 0.9119, 0.08331, 0.9062, 0.1221, 0.8853, 0.07935, 0.8914, 0.03846, 0.9177, 0.04452, 0.9119, 0.08331, 0.9119, 0.08331, 0.9177, 0.04452, 0.9319, 0.05569, 0.9307, 0.08611, 0.9062, 0.1221, 0.9119, 0.08331, 0.9307, 0.08611, 0.923, 0.1155, 0.4705, 0.9159, 0.4656, 0.8746, 0.4925, 0.8713, 0.4972, 0.9106, 0.4656, 0.8746, 0.4606, 0.8332, 0.4878, 0.8321, 0.4925, 0.8713, 0.4925, 0.8713, 0.4878, 0.8321, 0.5046, 0.8391, 0.5115, 0.869, 0.4972, 0.9106, 0.4925, 0.8713, 0.5115, 0.869, 0.5119, 0.8997, 0.4578, 0.794, 0.4864, 0.7936, 0.4868, 0.8132, 0.4582, 0.8137, 0.09119, 0.8087, 0.1189, 0.8052, 0.1216, 0.8243, 0.09504, 0.8275, 0.4868, 0.8132, 0.5092, 0.829, 0.5046, 0.8391, 0.4878, 0.8321, 0.4582, 0.8137, 0.4868, 0.8132, 0.4878, 0.8321, 0.4606, 0.8332, 0.2624, 0.8055, 0.2901, 0.8057, 0.2913, 0.8249, 0.262, 0.8253, 0.2901, 0.8057, 0.3169, 0.805, 0.3189, 0.8239, 0.2913, 0.8249, 0.4443, 0.936, 0.4219, 0.9201, 0.4265, 0.91, 0.4433, 0.917, 0.4729, 0.9354, 0.4443, 0.936, 0.4433, 0.917, 0.4705, 0.9159, 0.8754, 0.1589, 0.8474, 0.1573, 0.848, 0.1381, 0.8764, 0.1395, 0.8474, 0.1573, 0.8201, 0.1547, 0.8209, 0.1357, 0.848, 0.1381, 0.8489, 0.1325, 0.8316, 0.1115, 0.8387, 0.103, 0.8529, 0.1142, 0.8764, 0.1395, 0.8489, 0.1325, 0.8529, 0.1142, 0.8792, 0.1202, 0.8201, 0.1547, 0.7779, 0.1502, 0.7797, 0.1313, 0.8209, 0.1357, 0.7779, 0.1502, 0.7358, 0.1469, 0.7383, 0.128, 0.7797, 0.1313, 0.83, 0.07114, 0.8433, 0.03302, 0.8476, 0.04316, 0.8399, 0.0726, 0.8316, 0.1115, 0.83, 0.07114, 0.8399, 0.0726, 0.8387, 0.103, 0.1189, 0.8052, 0.1628, 0.8031, 0.1632, 0.8226, 0.1216, 0.8243, 0.1628, 0.8031, 0.2067, 0.8033, 0.2052, 0.8227, 0.1632, 0.8226, 0.5215, 0.8678, 0.5187, 0.9084, 0.5119, 0.8997, 0.5115, 0.869, 0.5092, 0.829, 0.5215, 0.8678, 0.5115, 0.869, 0.5046, 0.8391, 0.3169, 0.805, 0.359, 0.802, 0.3606, 0.821, 0.3189, 0.8239, 0.359, 0.802, 0.4016, 0.7975, 0.4022, 0.8167, 0.3606, 0.821, 0.4096, 0.8813, 0.4124, 0.8407, 0.4193, 0.8494, 0.4196, 0.8801, 0.4219, 0.9201, 0.4096, 0.8813, 0.4196, 0.8801, 0.4265, 0.91, 0.266, 0.0454, 0.2556, 0.05187, 0.2491, 0.04112, 0.2623, 0.03471, 0.2556, 0.05187, 0.235, 0.07256, 0.2246, 0.06202, 0.2491, 0.04112, 0.2491, 0.04112, 0.2246, 0.06202, 0.2137, 0.05053, 0.242, 0.02847, 0.2623, 0.03471, 0.2491, 0.04112, 0.242, 0.02847, 0.2581, 0.02171, 0.3433, 0.1211, 0.3288, 0.1507, 0.302, 0.09825, 0.3131, 0.07801, 0.3288, 0.1507, 0.3252, 0.1897, 0.2949, 0.1152, 0.302, 0.09825, 0.302, 0.09825, 0.2949, 0.1152, 0.2822, 0.07604, 0.2812, 0.06161, 0.3131, 0.07801, 0.302, 0.09825, 0.2812, 0.06161, 0.2841, 0.04932, 0.2622, 0.2123, 0.2331, 0.1968, 0.2478, 0.135, 0.2664, 0.13, 0.2331, 0.1968, 0.1937, 0.2085, 0.2294, 0.1388, 0.2478, 0.135, 0.2478, 0.135, 0.2294, 0.1388, 0.2474, 0.09657, 0.2588, 0.08434, 0.2664, 0.13, 0.2478, 0.135, 0.2588, 0.08434, 0.2687, 0.07652, 0.3252, 0.1897, 0.2907, 0.2019, 0.2837, 0.1232, 0.2949, 0.1152, 0.2907, 0.2019, 0.2622, 0.2123, 0.2664, 0.13, 0.2837, 0.1232, 0.2837, 0.1232, 0.2664, 0.13, 0.2687, 0.07652, 0.2768, 0.07206, 0.2949, 0.1152, 0.2837, 0.1232, 0.2768, 0.07206, 0.2822, 0.07604, 0.2841, 0.04932, 0.2732, 0.04362, 0.271, 0.03271, 0.2859, 0.03514, 0.2732, 0.04362, 0.266, 0.0454, 0.2623, 0.03471, 0.271, 0.03271, 0.271, 0.03271, 0.2623, 0.03471, 0.2581, 0.02171, 0.2686, 0.01894, 0.2859, 0.03514, 0.271, 0.03271, 0.2686, 0.01894, 0.2869, 0.01789, 0.401, 0.5126, 0.3412, 0.5264, 0.3422, 0.498, 0.3758, 0.4783, 0.3412, 0.5264, 0.2695, 0.5163, 0.2998, 0.4824, 0.3422, 0.498, 0.3422, 0.498, 0.2998, 0.4824, 0.3113, 0.4624, 0.3386, 0.4676, 0.3758, 0.4783, 0.3422, 0.498, 0.3386, 0.4676, 0.3614, 0.4597, 0.3565, 0.3569, 0.3062, 0.3382, 0.2998, 0.2791, 0.3408, 0.2702, 0.3062, 0.3382, 0.2828, 0.361, 0.2769, 0.2877, 0.2998, 0.2791, 0.2998, 0.2791, 0.2769, 0.2877, 0.2622, 0.2123, 0.2907, 0.2019, 0.3408, 0.2702, 0.2998, 0.2791, 0.2907, 0.2019, 0.3252, 0.1897, 0.653, 0.7725, 0.6636, 0.8173, 0.652, 0.8195, 0.6405, 0.7935, 0.6636, 0.8173, 0.6594, 0.8565, 0.6495, 0.8522, 0.652, 0.8195, 0.652, 0.8195, 0.6495, 0.8522, 0.6406, 0.8475, 0.6402, 0.8251, 0.6405, 0.7935, 0.652, 0.8195, 0.6402, 0.8251, 0.6346, 0.8057, 0.8135, 0.712, 0.8323, 0.7118, 0.8303, 0.7202, 0.8141, 0.7215, 0.8323, 0.7118, 0.8461, 0.7184, 0.841, 0.7245, 0.8303, 0.7202, 0.8303, 0.7202, 0.841, 0.7245, 0.8376, 0.7308, 0.8291, 0.7311, 0.8141, 0.7215, 0.8303, 0.7202, 0.8291, 0.7311, 0.8145, 0.7348, 0.653, 0.7725, 0.6408, 0.7246, 0.6621, 0.7267, 0.6673, 0.757, 0.6408, 0.7246, 0.6403, 0.6896, 0.6636, 0.6962, 0.6621, 0.7267, 0.8702, 0.7345, 0.8755, 0.7634, 0.8599, 0.7615, 0.8572, 0.7366, 0.8539, 0.7106, 0.8702, 0.7345, 0.8572, 0.7366, 0.8461, 0.7184, 0.8123, 0.6958, 0.8363, 0.6942, 0.8351, 0.7015, 0.8128, 0.7015, 0.8363, 0.6942, 0.8626, 0.6932, 0.8539, 0.7106, 0.8351, 0.7015, 0.8351, 0.7015, 0.8539, 0.7106, 0.8461, 0.7184, 0.8323, 0.7118, 0.8128, 0.7015, 0.8351, 0.7015, 0.8323, 0.7118, 0.8135, 0.712, 0.6709, 0.6495, 0.6915, 0.6316, 0.7091, 0.6428, 0.6924, 0.6576, 0.6915, 0.6316, 0.7117, 0.6145, 0.7245, 0.6296, 0.7091, 0.6428, 0.8315, 0.8163, 0.8142, 0.8275, 0.8073, 0.8166, 0.8204, 0.8085, 0.8493, 0.8028, 0.8315, 0.8163, 0.8204, 0.8085, 0.8349, 0.7979, 0.6566, 0.9305, 0.6465, 0.9171, 0.6666, 0.9021, 0.6782, 0.9139, 0.6465, 0.9171, 0.6435, 0.9075, 0.6577, 0.8934, 0.6666, 0.9021, 0.6666, 0.9021, 0.6577, 0.8934, 0.6812, 0.8657, 0.689, 0.8833, 0.6782, 0.9139, 0.6666, 0.9021, 0.689, 0.8833, 0.7005, 0.8954, 0.8123, 0.6958, 0.7896, 0.6993, 0.7883, 0.6922, 0.811, 0.6884, 0.7896, 0.6993, 0.7674, 0.7035, 0.7661, 0.6963, 0.7883, 0.6922, 0.7883, 0.6922, 0.7661, 0.6963, 0.7636, 0.6825, 0.7848, 0.6786, 0.811, 0.6884, 0.7883, 0.6922, 0.7848, 0.6786, 0.8061, 0.6723, 0.6103, 0.9058, 0.6391, 0.8854, 0.6478, 0.8893, 0.6321, 0.9092, 0.6391, 0.8854, 0.6594, 0.8565, 0.6677, 0.8603, 0.6478, 0.8893, 0.6478, 0.8893, 0.6677, 0.8603, 0.6812, 0.8657, 0.6577, 0.8934, 0.6321, 0.9092, 0.6478, 0.8893, 0.6577, 0.8934, 0.6435, 0.9075, 0.6187, 0.8653, 0.6114, 0.8444, 0.6256, 0.8347, 0.6299, 0.8605, 0.6114, 0.8444, 0.6091, 0.819, 0.6212, 0.8077, 0.6256, 0.8347, 0.6256, 0.8347, 0.6212, 0.8077, 0.6346, 0.8057, 0.6402, 0.8251, 0.6299, 0.8605, 0.6256, 0.8347, 0.6402, 0.8251, 0.6406, 0.8475, 0.6103, 0.9058, 0.5876, 0.855, 0.5994, 0.8505, 0.6156, 0.8796, 0.5876, 0.855, 0.5719, 0.7897, 0.5984, 0.81, 0.5994, 0.8505, 0.5994, 0.8505, 0.5984, 0.81, 0.6091, 0.819, 0.6114, 0.8444, 0.6156, 0.8796, 0.5994, 0.8505, 0.6114, 0.8444, 0.6187, 0.8653, 0.5719, 0.7897, 0.6147, 0.7656, 0.6182, 0.789, 0.5984, 0.81, 0.6147, 0.7656, 0.653, 0.7725, 0.6405, 0.7935, 0.6182, 0.789, 0.6182, 0.789, 0.6405, 0.7935, 0.6346, 0.8057, 0.6212, 0.8077, 0.5984, 0.81, 0.6182, 0.789, 0.6212, 0.8077, 0.6091, 0.819, 0.6594, 0.8565, 0.6391, 0.8854, 0.6333, 0.8754, 0.6495, 0.8522, 0.6391, 0.8854, 0.6103, 0.9058, 0.6156, 0.8796, 0.6333, 0.8754, 0.6333, 0.8754, 0.6156, 0.8796, 0.6187, 0.8653, 0.6299, 0.8605, 0.6495, 0.8522, 0.6333, 0.8754, 0.6299, 0.8605, 0.6406, 0.8475, 0.4381, 0.4242, 0.4499, 0.4146, 0.4544, 0.424, 0.446, 0.4295, 0.4499, 0.4146, 0.4692, 0.414, 0.465, 0.4268, 0.4544, 0.424, 0.4544, 0.424, 0.465, 0.4268, 0.4623, 0.4321, 0.4565, 0.4312, 0.446, 0.4295, 0.4544, 0.424, 0.4565, 0.4312, 0.4511, 0.4332, 0.8269, 0.5753, 0.8422, 0.5823, 0.8306, 0.5982, 0.8164, 0.5926, 0.8422, 0.5823, 0.8536, 0.5979, 0.8397, 0.6108, 0.8306, 0.5982, 0.8306, 0.5982, 0.8397, 0.6108, 0.8326, 0.6159, 0.8238, 0.6069, 0.8164, 0.5926, 0.8306, 0.5982, 0.8238, 0.6069, 0.8078, 0.6076, 0.8536, 0.5979, 0.848, 0.6356, 0.8409, 0.6334, 0.8397, 0.6108, 0.848, 0.6356, 0.8417, 0.662, 0.8358, 0.6534, 0.8409, 0.6334, 0.8409, 0.6334, 0.8358, 0.6534, 0.8301, 0.6461, 0.8345, 0.6319, 0.8397, 0.6108, 0.8409, 0.6334, 0.8345, 0.6319, 0.8326, 0.6159, 0.8417, 0.662, 0.8286, 0.6729, 0.8233, 0.6608, 0.8358, 0.6534, 0.8286, 0.6729, 0.8061, 0.6723, 0.8077, 0.6583, 0.8233, 0.6608, 0.8233, 0.6608, 0.8077, 0.6583, 0.8079, 0.6423, 0.8196, 0.6497, 0.8358, 0.6534, 0.8233, 0.6608, 0.8196, 0.6497, 0.8301, 0.6461, 0.7958, 0.5622, 0.8111, 0.569, 0.8018, 0.5866, 0.7878, 0.5798, 0.8111, 0.569, 0.8269, 0.5753, 0.8164, 0.5926, 0.8018, 0.5866, 0.8018, 0.5866, 0.8164, 0.5926, 0.8078, 0.6076, 0.7944, 0.5981, 0.7878, 0.5798, 0.8018, 0.5866, 0.7944, 0.5981, 0.7821, 0.5909, 0.8061, 0.6723, 0.7848, 0.6786, 0.7798, 0.6654, 0.7917, 0.6611, 0.7848, 0.6786, 0.7636, 0.6825, 0.7613, 0.6679, 0.7798, 0.6654, 0.7798, 0.6654, 0.7613, 0.6679, 0.7603, 0.6559, 0.7763, 0.6555, 0.7917, 0.6611, 0.7798, 0.6654, 0.7763, 0.6555, 0.7849, 0.6552, 0.8626, 0.6932, 0.8363, 0.6942, 0.8337, 0.6851, 0.8493, 0.6725, 0.8363, 0.6942, 0.8123, 0.6958, 0.811, 0.6884, 0.8337, 0.6851, 0.8337, 0.6851, 0.811, 0.6884, 0.8061, 0.6723, 0.8286, 0.6729, 0.8493, 0.6725, 0.8337, 0.6851, 0.8286, 0.6729, 0.8417, 0.662, 0.6821, 0.9601, 0.6689, 0.9451, 0.6906, 0.9269, 0.7034, 0.9404, 0.6689, 0.9451, 0.6566, 0.9305, 0.6782, 0.9139, 0.6906, 0.9269, 0.6906, 0.9269, 0.6782, 0.9139, 0.7005, 0.8954, 0.7126, 0.9074, 0.7034, 0.9404, 0.6906, 0.9269, 0.7126, 0.9074, 0.7245, 0.9195, 0.6403, 0.6896, 0.6513, 0.6684, 0.675, 0.6751, 0.6636, 0.6962, 0.6513, 0.6684, 0.6709, 0.6495, 0.6924, 0.6576, 0.675, 0.6751, 0.8666, 0.7854, 0.8493, 0.8028, 0.8349, 0.7979, 0.8505, 0.7824, 0.8755, 0.7634, 0.8666, 0.7854, 0.8505, 0.7824, 0.8599, 0.7615, 0.7674, 0.7035, 0.7896, 0.6993, 0.7906, 0.7048, 0.7684, 0.709, 0.7896, 0.6993, 0.8123, 0.6958, 0.8128, 0.7015, 0.7906, 0.7048, 0.7906, 0.7048, 0.8128, 0.7015, 0.8135, 0.712, 0.7925, 0.7154, 0.7684, 0.709, 0.7906, 0.7048, 0.7925, 0.7154, 0.7704, 0.7198, 0.7704, 0.7198, 0.7925, 0.7154, 0.7944, 0.7253, 0.7726, 0.7302, 0.7925, 0.7154, 0.8135, 0.712, 0.8141, 0.7215, 0.7944, 0.7253, 0.7944, 0.7253, 0.8141, 0.7215, 0.8145, 0.7348, 0.7965, 0.7399, 0.7726, 0.7302, 0.7944, 0.7253, 0.7965, 0.7399, 0.7765, 0.7455, 0.2822, 0.07604, 0.2768, 0.07206, 0.2746, 0.05264, 0.2812, 0.06161, 0.2768, 0.07206, 0.2687, 0.07652, 0.2689, 0.05526, 0.2746, 0.05264, 0.2746, 0.05264, 0.2689, 0.05526, 0.266, 0.0454, 0.2732, 0.04362, 0.2812, 0.06161, 0.2746, 0.05264, 0.2732, 0.04362, 0.2841, 0.04932, 0.401, 0.06328, 0.3619, 0.09184, 0.324, 0.05641, 0.3356, 0.03234, 0.3619, 0.09184, 0.3433, 0.1211, 0.3131, 0.07801, 0.324, 0.05641, 0.324, 0.05641, 0.3131, 0.07801, 0.2841, 0.04932, 0.2859, 0.03514, 0.3356, 0.03234, 0.324, 0.05641, 0.2859, 0.03514, 0.2869, 0.01789, 0.2687, 0.07652, 0.2588, 0.08434, 0.2607, 0.0625, 0.2689, 0.05526, 0.2588, 0.08434, 0.2474, 0.09657, 0.2439, 0.08318, 0.2607, 0.0625, 0.2607, 0.0625, 0.2439, 0.08318, 0.235, 0.07256, 0.2556, 0.05187, 0.2689, 0.05526, 0.2607, 0.0625, 0.2556, 0.05187, 0.266, 0.0454, 0.5394, 0.1233, 0.5125, 0.1152, 0.5196, 0.09727, 0.5453, 0.1051, 0.9037, 0.1602, 0.8754, 0.1589, 0.8764, 0.1395, 0.9047, 0.1408, 0.9047, 0.1408, 0.8764, 0.1395, 0.8792, 0.1202, 0.9062, 0.1221, 0.9273, 0.1257, 0.9047, 0.1408, 0.9062, 0.1221, 0.923, 0.1155, 0.2067, 0.8033, 0.2345, 0.8044, 0.2328, 0.8238, 0.2052, 0.8227, 0.2345, 0.8044, 0.2624, 0.8055, 0.262, 0.8253, 0.2328, 0.8238, 0.5008, 0.9292, 0.4729, 0.9354, 0.4705, 0.9159, 0.4972, 0.9106, 0.5187, 0.9084, 0.5008, 0.9292, 0.4972, 0.9106, 0.5119, 0.8997, 0.4016, 0.7975, 0.4293, 0.7951, 0.4296, 0.8146, 0.4022, 0.8167, 0.4293, 0.7951, 0.4578, 0.794, 0.4582, 0.8137, 0.4296, 0.8146, 0.4303, 0.8199, 0.4582, 0.8137, 0.4606, 0.8332, 0.4339, 0.8385, 0.4124, 0.8407, 0.4303, 0.8199, 0.4339, 0.8385, 0.4193, 0.8494, 0.4265, 0.91, 0.4196, 0.8801, 0.4386, 0.8778, 0.4433, 0.917, 0.4196, 0.8801, 0.4193, 0.8494, 0.4339, 0.8385, 0.4386, 0.8778, 0.4386, 0.8778, 0.4339, 0.8385, 0.4606, 0.8332, 0.4656, 0.8746, 0.4433, 0.917, 0.4386, 0.8778, 0.4656, 0.8746, 0.4705, 0.9159, 0.8387, 0.103, 0.8399, 0.0726, 0.8587, 0.0754, 0.8529, 0.1142, 0.8399, 0.0726, 0.8476, 0.04316, 0.8644, 0.03661, 0.8587, 0.0754, 0.8587, 0.0754, 0.8644, 0.03661, 0.8914, 0.03846, 0.8853, 0.07935, 0.8529, 0.1142, 0.8587, 0.0754, 0.8853, 0.07935, 0.8792, 0.1202, 0.203, 0.7176, 0.2329, 0.7232, 0.2353, 0.7676, 0.207, 0.7651, 0.2329, 0.7232, 0.2617, 0.727, 0.2629, 0.7695, 0.2353, 0.7676, 0.2353, 0.7676, 0.2629, 0.7695, 0.2624, 0.8055, 0.2345, 0.8044, 0.207, 0.7651, 0.2353, 0.7676, 0.2345, 0.8044, 0.2067, 0.8033, 0.7298, 0.2379, 0.701, 0.2374, 0.706, 0.183, 0.7333, 0.1844, 0.701, 0.2374, 0.6711, 0.2385, 0.6779, 0.1823, 0.706, 0.183, 0.706, 0.183, 0.6779, 0.1823, 0.6808, 0.1436, 0.7087, 0.1453, 0.7333, 0.1844, 0.706, 0.183, 0.7087, 0.1453, 0.7358, 0.1469, 0.4003, 0.704, 0.4307, 0.7, 0.4278, 0.7559, 0.399, 0.7588, 0.4307, 0.7, 0.4621, 0.7028, 0.4574, 0.7552, 0.4278, 0.7559, 0.4278, 0.7559, 0.4574, 0.7552, 0.4578, 0.794, 0.4293, 0.7951, 0.399, 0.7588, 0.4278, 0.7559, 0.4293, 0.7951, 0.4016, 0.7975, 0.7358, 0.1469, 0.7087, 0.1453, 0.7108, 0.1261, 0.7383, 0.128, 0.7087, 0.1453, 0.6808, 0.1436, 0.682, 0.124, 0.7108, 0.1261, 0.8659, 0.01789, 0.8942, 0.01921, 0.8914, 0.03846, 0.8644, 0.03661, 0.8433, 0.03302, 0.8659, 0.01789, 0.8644, 0.03661, 0.8476, 0.04316, 0.1271, 0.1616, 0.1427, 0.1726, 0.1019, 0.2289, 0.08758, 0.2196, 0.1427, 0.1726, 0.1581, 0.1836, 0.1152, 0.2381, 0.1019, 0.2289, 0.1019, 0.2289, 0.1152, 0.2381, 0.08383, 0.2898, 0.07367, 0.2762, 0.08758, 0.2196, 0.1019, 0.2289, 0.07367, 0.2762, 0.05974, 0.2675, 0.1255, 0.5177, 0.09378, 0.5114, 0.08638, 0.4869, 0.1048, 0.4825, 0.09378, 0.5114, 0.07121, 0.5133, 0.06607, 0.4885, 0.08638, 0.4869, 0.08638, 0.4869, 0.06607, 0.4885, 0.06147, 0.4492, 0.08043, 0.4585, 0.1048, 0.4825, 0.08638, 0.4869, 0.08043, 0.4585, 0.09993, 0.4464, 0.08383, 0.2898, 0.09784, 0.2883, 0.09018, 0.3145, 0.0847, 0.3174, 0.09784, 0.2883, 0.1098, 0.3011, 0.09823, 0.3214, 0.09018, 0.3145, 0.09018, 0.3145, 0.09823, 0.3214, 0.09487, 0.3309, 0.09019, 0.3287, 0.0847, 0.3174, 0.09018, 0.3145, 0.09019, 0.3287, 0.08686, 0.3282, 0.06147, 0.4492, 0.05594, 0.4007, 0.06887, 0.3947, 0.07202, 0.4237, 0.05594, 0.4007, 0.061, 0.3574, 0.07306, 0.3603, 0.06887, 0.3947, 0.06887, 0.3947, 0.07306, 0.3603, 0.08355, 0.3624, 0.07983, 0.3901, 0.07202, 0.4237, 0.06887, 0.3947, 0.07983, 0.3901, 0.0783, 0.4102, 0.6566, 0.9821, 0.6411, 0.9674, 0.6542, 0.9568, 0.6679, 0.9723, 0.6411, 0.9674, 0.6286, 0.9513, 0.6418, 0.9409, 0.6542, 0.9568, 0.6542, 0.9568, 0.6418, 0.9409, 0.6566, 0.9305, 0.6689, 0.9451, 0.6679, 0.9723, 0.6542, 0.9568, 0.6689, 0.9451, 0.6821, 0.9601, 0.5573, 0.6669, 0.5904, 0.642, 0.6196, 0.6559, 0.6067, 0.6802, 0.5904, 0.642, 0.6177, 0.6225, 0.6436, 0.6347, 0.6196, 0.6559, 0.6196, 0.6559, 0.6436, 0.6347, 0.6709, 0.6495, 0.6513, 0.6684, 0.6067, 0.6802, 0.6196, 0.6559, 0.6513, 0.6684, 0.6403, 0.6896, 0.4355, 0.5622, 0.4586, 0.5986, 0.4432, 0.6373, 0.4106, 0.6383, 0.4586, 0.5986, 0.4885, 0.617, 0.4766, 0.6491, 0.4432, 0.6373, 0.4432, 0.6373, 0.4766, 0.6491, 0.4621, 0.7028, 0.4307, 0.7, 0.4106, 0.6383, 0.4432, 0.6373, 0.4307, 0.7, 0.4003, 0.704, 0.5116, 0.2094, 0.4847, 0.1954, 0.5015, 0.1512, 0.5289, 0.1608, 0.9079, 0.2451, 0.8781, 0.248, 0.8742, 0.1971, 0.9027, 0.198, 0.9027, 0.198, 0.8742, 0.1971, 0.8754, 0.1589, 0.9037, 0.1602, 0.5289, 0.1608, 0.5015, 0.1512, 0.5125, 0.1152, 0.5394, 0.1233, 0.7055, 0.3615, 0.6724, 0.3535, 0.6924, 0.303, 0.7248, 0.3029, 0.6724, 0.3535, 0.6442, 0.3563, 0.6592, 0.3057, 0.6924, 0.303, 0.6924, 0.303, 0.6592, 0.3057, 0.6711, 0.2385, 0.701, 0.2374, 0.7248, 0.3029, 0.6924, 0.303, 0.701, 0.2374, 0.7298, 0.2379, 0.4412, 0.2943, 0.4368, 0.2511, 0.4613, 0.2344, 0.4857, 0.256, 0.9406, 0.3161, 0.9069, 0.3281, 0.8928, 0.2989, 0.9245, 0.2884, 0.9245, 0.2884, 0.8928, 0.2989, 0.8781, 0.248, 0.9079, 0.2451, 0.4857, 0.256, 0.4613, 0.2344, 0.4847, 0.1954, 0.5116, 0.2094, 0.1827, 0.6236, 0.2163, 0.6486, 0.2235, 0.6807, 0.1896, 0.6712, 0.2163, 0.6486, 0.2472, 0.6575, 0.2559, 0.6871, 0.2235, 0.6807, 0.2235, 0.6807, 0.2559, 0.6871, 0.2617, 0.727, 0.2329, 0.7232, 0.1896, 0.6712, 0.2235, 0.6807, 0.2329, 0.7232, 0.203, 0.7176, 0.1937, 0.2085, 0.1737, 0.1948, 0.2148, 0.1321, 0.2294, 0.1388, 0.1737, 0.1948, 0.1581, 0.1836, 0.2008, 0.1217, 0.2148, 0.1321, 0.2148, 0.1321, 0.2008, 0.1217, 0.235, 0.07256, 0.2439, 0.08318, 0.2294, 0.1388, 0.2148, 0.1321, 0.2439, 0.08318, 0.2474, 0.09657, 0.4623, 0.4321, 0.4649, 0.4385, 0.4587, 0.4394, 0.4565, 0.4312, 0.4649, 0.4385, 0.4662, 0.4453, 0.4613, 0.4475, 0.4587, 0.4394, 0.4587, 0.4394, 0.4613, 0.4475, 0.4555, 0.4472, 0.4523, 0.4404, 0.4565, 0.4312, 0.4587, 0.4394, 0.4523, 0.4404, 0.4511, 0.4332, 0.4492, 0.4609, 0.4368, 0.4438, 0.4456, 0.4418, 0.4532, 0.4526, 0.4368, 0.4438, 0.4381, 0.4242, 0.446, 0.4295, 0.4456, 0.4418, 0.4456, 0.4418, 0.446, 0.4295, 0.4511, 0.4332, 0.4523, 0.4404, 0.4532, 0.4526, 0.4456, 0.4418, 0.4523, 0.4404, 0.4555, 0.4472, 0.4831, 0.4558, 0.4656, 0.464, 0.4637, 0.4545, 0.4715, 0.4487, 0.4656, 0.464, 0.4492, 0.4609, 0.4532, 0.4526, 0.4637, 0.4545, 0.4637, 0.4545, 0.4532, 0.4526, 0.4555, 0.4472, 0.4613, 0.4475, 0.4715, 0.4487, 0.4637, 0.4545, 0.4613, 0.4475, 0.4662, 0.4453, 0.4692, 0.414, 0.4831, 0.433, 0.4712, 0.437, 0.465, 0.4268, 0.4831, 0.433, 0.4831, 0.4558, 0.4715, 0.4487, 0.4712, 0.437, 0.4712, 0.437, 0.4715, 0.4487, 0.4662, 0.4453, 0.4649, 0.4385, 0.465, 0.4268, 0.4712, 0.437, 0.4649, 0.4385, 0.4623, 0.4321, 0.8208, 0.7792, 0.8164, 0.757, 0.8302, 0.7491, 0.8339, 0.7677, 0.8164, 0.757, 0.8145, 0.7348, 0.8291, 0.7311, 0.8302, 0.7491, 0.8302, 0.7491, 0.8291, 0.7311, 0.8376, 0.7308, 0.8405, 0.7428, 0.8339, 0.7677, 0.8302, 0.7491, 0.8405, 0.7428, 0.8421, 0.7572, 0.795, 0.7939, 0.7848, 0.7702, 0.801, 0.7639, 0.8077, 0.7875, 0.7848, 0.7702, 0.7765, 0.7455, 0.7965, 0.7399, 0.801, 0.7639, 0.801, 0.7639, 0.7965, 0.7399, 0.8145, 0.7348, 0.8164, 0.757, 0.8077, 0.7875, 0.801, 0.7639, 0.8164, 0.757, 0.8208, 0.7792, 0.8349, 0.7979, 0.8204, 0.8085, 0.8135, 0.8009, 0.8262, 0.7917, 0.8204, 0.8085, 0.8073, 0.8166, 0.8021, 0.8075, 0.8135, 0.8009, 0.8135, 0.8009, 0.8021, 0.8075, 0.795, 0.7939, 0.8077, 0.7875, 0.8262, 0.7917, 0.8135, 0.8009, 0.8077, 0.7875, 0.8208, 0.7792, 0.8599, 0.7615, 0.8505, 0.7824, 0.8402, 0.7778, 0.8491, 0.7597, 0.8505, 0.7824, 0.8349, 0.7979, 0.8262, 0.7917, 0.8402, 0.7778, 0.8402, 0.7778, 0.8262, 0.7917, 0.8208, 0.7792, 0.8339, 0.7677, 0.8491, 0.7597, 0.8402, 0.7778, 0.8339, 0.7677, 0.8421, 0.7572, 0.8461, 0.7184, 0.8572, 0.7366, 0.8481, 0.739, 0.841, 0.7245, 0.8572, 0.7366, 0.8599, 0.7615, 0.8491, 0.7597, 0.8481, 0.739, 0.8481, 0.739, 0.8491, 0.7597, 0.8421, 0.7572, 0.8405, 0.7428, 0.841, 0.7245, 0.8481, 0.739, 0.8405, 0.7428, 0.8376, 0.7308, 0.7849, 0.6552, 0.7763, 0.6555, 0.7749, 0.6476, 0.7851, 0.6495, 0.7763, 0.6555, 0.7603, 0.6559, 0.7606, 0.6464, 0.7749, 0.6476, 0.7749, 0.6476, 0.7606, 0.6464, 0.7621, 0.6355, 0.7748, 0.6378, 0.7851, 0.6495, 0.7749, 0.6476, 0.7748, 0.6378, 0.7847, 0.6397, 0.7621, 0.6355, 0.7652, 0.6232, 0.7764, 0.6268, 0.7748, 0.6378, 0.7652, 0.6232, 0.7697, 0.6123, 0.7796, 0.6171, 0.7764, 0.6268, 0.7764, 0.6268, 0.7796, 0.6171, 0.7857, 0.6205, 0.785, 0.6285, 0.7748, 0.6378, 0.7764, 0.6268, 0.785, 0.6285, 0.7847, 0.6397, 0.8078, 0.6076, 0.806, 0.6256, 0.7945, 0.6275, 0.793, 0.6158, 0.806, 0.6256, 0.8079, 0.6423, 0.795, 0.6409, 0.7945, 0.6275, 0.7945, 0.6275, 0.795, 0.6409, 0.7847, 0.6397, 0.785, 0.6285, 0.793, 0.6158, 0.7945, 0.6275, 0.785, 0.6285, 0.7857, 0.6205, 0.8079, 0.6423, 0.8077, 0.6583, 0.7949, 0.6533, 0.795, 0.6409, 0.8077, 0.6583, 0.8061, 0.6723, 0.7917, 0.6611, 0.7949, 0.6533, 0.7949, 0.6533, 0.7917, 0.6611, 0.7849, 0.6552, 0.7851, 0.6495, 0.795, 0.6409, 0.7949, 0.6533, 0.7851, 0.6495, 0.7847, 0.6397, 0.7821, 0.5909, 0.7944, 0.5981, 0.7862, 0.608, 0.7757, 0.6014, 0.7944, 0.5981, 0.8078, 0.6076, 0.793, 0.6158, 0.7862, 0.608, 0.7862, 0.608, 0.793, 0.6158, 0.7857, 0.6205, 0.7796, 0.6171, 0.7757, 0.6014, 0.7862, 0.608, 0.7796, 0.6171, 0.7697, 0.6123, 0.2534, 0.3653, 0.2317, 0.367, 0.2326, 0.3089, 0.2507, 0.3051, 0.2317, 0.367, 0.2025, 0.3684, 0.2043, 0.3155, 0.2326, 0.3089, 0.2326, 0.3089, 0.2043, 0.3155, 0.1966, 0.2722, 0.2271, 0.2636, 0.2507, 0.3051, 0.2326, 0.3089, 0.2271, 0.2636, 0.2432, 0.2682, 0.1966, 0.2722, 0.2043, 0.3155, 0.1688, 0.3263, 0.1596, 0.2919, 0.2043, 0.3155, 0.2025, 0.3684, 0.1696, 0.3689, 0.1688, 0.3263, 0.1688, 0.3263, 0.1696, 0.3689, 0.1438, 0.3685, 0.1409, 0.3347, 0.1596, 0.2919, 0.1688, 0.3263, 0.1409, 0.3347, 0.1382, 0.3103, 0.2317, 0.4695, 0.1993, 0.4767, 0.2179, 0.4273, 0.2462, 0.428, 0.1993, 0.4767, 0.1586, 0.469, 0.1841, 0.4234, 0.2179, 0.4273, 0.2179, 0.4273, 0.1841, 0.4234, 0.2025, 0.3684, 0.2317, 0.367, 0.2462, 0.428, 0.2179, 0.4273, 0.2317, 0.367, 0.2534, 0.3653, 0.2025, 0.3684, 0.1841, 0.4234, 0.1554, 0.4147, 0.1696, 0.3689, 0.1841, 0.4234, 0.1586, 0.469, 0.1343, 0.4521, 0.1554, 0.4147, 0.1554, 0.4147, 0.1343, 0.4521, 0.1263, 0.4359, 0.1362, 0.4068, 0.1696, 0.3689, 0.1554, 0.4147, 0.1362, 0.4068, 0.1438, 0.3685, 0.09993, 0.4464, 0.1154, 0.4036, 0.1247, 0.4051, 0.1154, 0.4429, 0.1154, 0.4036, 0.1216, 0.3662, 0.1304, 0.3673, 0.1247, 0.4051, 0.1247, 0.4051, 0.1304, 0.3673, 0.1438, 0.3685, 0.1362, 0.4068, 0.1154, 0.4429, 0.1247, 0.4051, 0.1362, 0.4068, 0.1263, 0.4359, 0.1255, 0.5177, 0.1048, 0.4825, 0.1188, 0.4724, 0.1414, 0.4955, 0.1048, 0.4825, 0.09993, 0.4464, 0.1154, 0.4429, 0.1188, 0.4724, 0.1188, 0.4724, 0.1154, 0.4429, 0.1263, 0.4359, 0.1343, 0.4521, 0.1414, 0.4955, 0.1188, 0.4724, 0.1343, 0.4521, 0.1586, 0.469, 0.2622, 0.2123, 0.2769, 0.2877, 0.2632, 0.2975, 0.2489, 0.2496, 0.2769, 0.2877, 0.2828, 0.361, 0.2688, 0.3637, 0.2632, 0.2975, 0.2632, 0.2975, 0.2688, 0.3637, 0.2534, 0.3653, 0.2507, 0.3051, 0.2489, 0.2496, 0.2632, 0.2975, 0.2507, 0.3051, 0.2432, 0.2682, 0.1098, 0.3011, 0.1409, 0.2574, 0.1501, 0.2713, 0.1258, 0.3045, 0.1409, 0.2574, 0.1937, 0.2085, 0.1914, 0.2439, 0.1501, 0.2713, 0.1501, 0.2713, 0.1914, 0.2439, 0.1966, 0.2722, 0.1596, 0.2919, 0.1258, 0.3045, 0.1501, 0.2713, 0.1596, 0.2919, 0.1382, 0.3103, 0.09487, 0.3309, 0.09888, 0.3439, 0.09199, 0.3435, 0.09019, 0.3287, 0.09888, 0.3439, 0.1013, 0.3652, 0.0924, 0.364, 0.09199, 0.3435, 0.09199, 0.3435, 0.0924, 0.364, 0.08355, 0.3624, 0.0858, 0.3402, 0.09019, 0.3287, 0.09199, 0.3435, 0.0858, 0.3402, 0.08686, 0.3282, 0.1013, 0.3652, 0.09685, 0.391, 0.08832, 0.3893, 0.0924, 0.364, 0.09685, 0.391, 0.09048, 0.4103, 0.08355, 0.4125, 0.08832, 0.3893, 0.08832, 0.3893, 0.08355, 0.4125, 0.0783, 0.4102, 0.07983, 0.3901, 0.0924, 0.364, 0.08832, 0.3893, 0.07983, 0.3901, 0.08355, 0.3624, 0.1098, 0.3011, 0.1167, 0.3347, 0.1073, 0.3396, 0.09823, 0.3214, 0.1167, 0.3347, 0.1216, 0.3662, 0.1115, 0.3658, 0.1073, 0.3396, 0.1073, 0.3396, 0.1115, 0.3658, 0.1013, 0.3652, 0.09888, 0.3439, 0.09823, 0.3214, 0.1073, 0.3396, 0.09888, 0.3439, 0.09487, 0.3309, 0.1216, 0.3662, 0.1154, 0.4036, 0.106, 0.3972, 0.1115, 0.3658, 0.1154, 0.4036, 0.09993, 0.4464, 0.09314, 0.4238, 0.106, 0.3972, 0.106, 0.3972, 0.09314, 0.4238, 0.09048, 0.4103, 0.09685, 0.391, 0.1115, 0.3658, 0.106, 0.3972, 0.09685, 0.391, 0.1013, 0.3652, 0.061, 0.3574, 0.0687, 0.3223, 0.07778, 0.333, 0.07306, 0.3603, 0.0687, 0.3223, 0.08383, 0.2898, 0.0847, 0.3174, 0.07778, 0.333, 0.07778, 0.333, 0.0847, 0.3174, 0.08686, 0.3282, 0.0858, 0.3402, 0.07306, 0.3603, 0.07778, 0.333, 0.0858, 0.3402, 0.08355, 0.3624, 0.09993, 0.4464, 0.08043, 0.4585, 0.08037, 0.4333, 0.09314, 0.4238, 0.08043, 0.4585, 0.06147, 0.4492, 0.07202, 0.4237, 0.08037, 0.4333, 0.08037, 0.4333, 0.07202, 0.4237, 0.0783, 0.4102, 0.08355, 0.4125, 0.09314, 0.4238, 0.08037, 0.4333, 0.08355, 0.4125, 0.09048, 0.4103, 0.3614, 0.4597, 0.3386, 0.4676, 0.3285, 0.4225, 0.3536, 0.4231, 0.3386, 0.4676, 0.3113, 0.4624, 0.3025, 0.4255, 0.3285, 0.4225, 0.3285, 0.4225, 0.3025, 0.4255, 0.3017, 0.3914, 0.3173, 0.3827, 0.3536, 0.4231, 0.3285, 0.4225, 0.3173, 0.3827, 0.3361, 0.39, 0.2828, 0.361, 0.3062, 0.3382, 0.3102, 0.3634, 0.2929, 0.382, 0.3062, 0.3382, 0.3565, 0.3569, 0.3384, 0.3799, 0.3102, 0.3634, 0.3102, 0.3634, 0.3384, 0.3799, 0.3361, 0.39, 0.3173, 0.3827, 0.2929, 0.382, 0.3102, 0.3634, 0.3173, 0.3827, 0.3017, 0.3914, 0.2695, 0.5163, 0.2756, 0.4357, 0.2865, 0.4313, 0.2998, 0.4824, 0.2756, 0.4357, 0.2828, 0.361, 0.2929, 0.382, 0.2865, 0.4313, 0.2865, 0.4313, 0.2929, 0.382, 0.3017, 0.3914, 0.3025, 0.4255, 0.2998, 0.4824, 0.2865, 0.4313, 0.3025, 0.4255, 0.3113, 0.4624, 0.3565, 0.3569, 0.389, 0.4407, 0.3683, 0.4283, 0.3384, 0.3799, 0.389, 0.4407, 0.401, 0.5126, 0.3758, 0.4783, 0.3683, 0.4283, 0.3683, 0.4283, 0.3758, 0.4783, 0.3614, 0.4597, 0.3536, 0.4231, 0.3384, 0.3799, 0.3683, 0.4283, 0.3536, 0.4231, 0.3361, 0.39])
me_cube_001.materials.append(mat_material)
me_cube_001.use_remesh_fix_poles = True
me_cube_001.use_remesh_preserve_attributes = False
me_cube_001.use_mirror_vertex_groups = False
me_cube_001.update()
arm_armature = bpy.data.armatures.new('Armature')  # bones are not reproduced

# ---- objects
ob_stonegolem = bpy.data.objects.new('StoneGolem', me_cube_001)
ob_armature = bpy.data.objects.new('Armature', arm_armature)

# ---- transforms, parenting, visibility, modifiers, constraints
ob_stonegolem.parent = ob_armature
ob_stonegolem.location = (0.0, 0.0, 0.0)
ob_stonegolem.lineart.crease_threshold = 0.0
_vg = ob_stonegolem.vertex_groups.new(name='Spine')
for _i, _w in zip([5, 16, 17, 18, 39, 63, 64, 65, 96, 97, 99, 100, 101, 102, 103, 104, 105, 106, 107, 108, 109, 112, 113, 120, 121, 122, 141, 149, 152, 175, 176, 177, 178, 179, 180, 181, 184, 185, 235, 236, 279, 280, 281, 321, 323, 324, 364, 365, 366, 367, 368, 369, 370, 372, 373, 374, 375, 376, 377, 378, 379, 380, 381, 382, 383, 384, 385, 386, 387, 388, 389, 390, 391, 394, 395, 398, 399, 402, 406, 418, 419, 422, 481, 483, 484, 507, 508, 509, 510, 511, 513, 514, 515, 516, 517, 518, 519, 520, 521, 522, 523], [0.07256, 0.0218, 0.1263, 0.2093, 0.126, 0.01902, 0.1833, 0.1791, 0.1169, 0.05163, 0.11, 0.1487, 0.03206, 0.007815, 0.03224, 0.1933, 0.06981, 0.1447, 0.2226, 0.22, 0.1711, 0.01234, 0.06096, 0.01516, 0.1473, 0.1425, 0.1189, 0.1678, 0.05639, 0.008466, 0.2102, 0.1549, 0.2143, 0.07093, 0.07201, 0.1534, 0.0678, 0.06158, 0.02753, 0.02313, 0.0145, 0.1943, 0.1784, 0.06429, 0.2207, 0.08122, 0.08196, 0.05184, 0.1839, 0.06346, 0.0974, 0.08733, 0.01203, 0.03042, 0.1958, 0.05884, 0.06651, 0.1685, 0.00752, 0.02273, 0.02396, 0.06853, 0.2088, 0.09428, 0.222, 0.1564, 0.2118, 0.1011, 0.05741, 0.2284, 0.2187, 0.1349, 0.05477, 0.04433, 0.01882, 0.01183, 0.08177, 0.0458, 0.2003, 0.07352, 0.2211, 0.06502, 0.06109, 0.2226, 0.09302, 0.07476, 0.1075, 0.05698, 0.05442, 0.06721, 0.052, 0.07505, 0.2097, 0.1001, 0.2133, 0.08211, 0.2159, 0.04612, 0.0003501, 0.05929, 0.02463]): _vg.add([_i], _w, 'REPLACE')
_vg = ob_stonegolem.vertex_groups.new(name='Neck')
for _i, _w in zip([1, 3, 4, 5, 14, 16, 17, 18, 37, 39, 40, 42, 44, 45, 46, 47, 48, 49, 50, 51, 52, 53, 63, 64, 65, 80, 81, 83, 85, 86, 87, 88, 96, 97, 98, 99, 100, 101, 102, 103, 104, 105, 106, 107, 108, 109, 110, 111, 112, 113, 115, 120, 121, 122, 129, 130, 132, 138, 139, 141, 149, 152, 169, 170, 173, 175, 176, 177, 178, 179, 180, 181, 182, 183, 184, 185, 186, 226, 228, 229, 234, 235, 236, 237, 240, 244, 245, 246, 247, 248, 249, 250, 251, 252, 253, 255, 256, 257, 258, 259, 260, 261, 262, 263, 264, 265, 266, 267, 268, 269, 272, 279, 280, 281, 296, 297, 299, 302, 303, 305, 321, 322, 323, 324, 325, 333, 334, 335, 336, 337, 338, 339, 340, 349, 363, 364, 365, 366, 367, 368, 369, 370, 371, 372, 373, 374, 375, 376, 377, 378, 379, 380, 381, 382, 383, 384, 385, 386, 387, 388, 389, 390, 391, 392, 393, 394, 395, 396, 398, 399, 400, 401, 402, 406, 415, 417, 418, 419, 420, 421, 422, 444, 445, 446, 448, 449, 451, 453, 454, 455, 456, 457, 458, 459, 460, 461, 462, 464, 465, 481, 482, 483, 484, 485, 493, 494, 495, 496, 506, 507, 508, 509, 510, 511, 512, 513, 514, 515, 516, 517, 518, 519, 520, 521, 522, 523, 524], [0.3211, 0.01454, 0.01731, 0.6639, 0.1068, 0.6487, 0.5791, 0.3166, 0.186, 0.1341, 0.04771, 0.007702, 0.2035, 0.08779, 0.03779, 0.1274, 0.2039, 0.1529, 0.09206, 0.07904, 0.04574, 0.3846, 0.6576, 0.2865, 0.5139, 0.2019, 0.07851, 0.04029, 0.05233, 0.06929, 0.05155, 0.02791, 0.459, 0.1031, 0.5793, 0.5778, 0.2826, 0.6592, 0.4598, 0.06929, 0.2184, 0.6686, 0.5652, 0.4081, 0.4036, 0.5237, 0.1208, 0.02804, 0.06485, 0.1273, 0.3133, 0.6526, 0.2401, 0.5804, 0.183, 0.06174, 0.01364, 0.3811, 0.05178, 0.5815, 0.2851, 0.07192, 0.2422, 0.01512, 0.1761, 0.6189, 0.4021, 0.2483, 0.3842, 0.6742, 0.6913, 0.5639, 0.4842, 0.3882, 0.1193, 0.101, 0.5031, 0.3207, 0.4469, 0.0729, 0.01046, 0.2776, 0.0583, 0.08157, 0.0001535, 0.01948, 0.2097, 0.08784, 0.1405, 0.1072, 0.06912, 0.01017, 0.2493, 0.03996, 0.09827, 0.1646, 0.1969, 0.1044, 0.1118, 0.1177, 0.07559, 0.1609, 0.2411, 0.07536, 0.06992, 0.01644, 0.0368, 0.07916, 0.04111, 0.3733, 0.005843, 0.6591, 0.2876, 0.5125, 0.1907, 0.0687, 0.02306, 0.06115, 0.01045, 0.1235, 0.1055, 0.4928, 0.3991, 0.6749, 0.2823, 0.06166, 0.06367, 0.03772, 0.03797, 0.01537, 0.04967, 0.07464, 0.05134, 0.0005198, 0.003854, 0.1925, 0.6182, 0.3928, 0.6702, 0.5421, 0.1823, 0.6235, 0.5253, 0.07276, 0.2983, 0.4282, 0.1052, 0.1726, 0.04731, 0.06835, 0.6506, 0.6681, 0.4456, 0.6512, 0.4033, 0.5482, 0.4385, 0.6449, 0.6673, 0.3831, 0.3743, 0.5749, 0.6702, 0.06709, 0.05139, 0.09008, 0.1598, 0.1381, 0.05839, 0.1379, 0.02839, 0.03913, 0.3463, 0.399, 0.06915, 0.2837, 0.6911, 0.3839, 0.4169, 0.49, 0.1095, 0.0567, 0.02498, 0.08534, 0.003024, 0.006362, 0.1328, 0.1564, 0.1421, 0.2555, 0.09815, 0.1775, 0.02622, 0.07502, 0.06867, 0.0116, 0.04833, 0.01065, 0.114, 0.1003, 0.493, 0.3662, 0.658, 0.2695, 0.05285, 0.06722, 0.07, 0.02598, 0.001807, 0.1348, 0.2882, 0.5355, 0.6584, 0.6739, 0.5394, 0.08019, 0.1404, 0.4463, 0.6448, 0.4266, 0.6646, 0.4219, 0.6608, 0.09051, 0.08687, 0.2265, 0.02028]): _vg.add([_i], _w, 'REPLACE')
_vg = ob_stonegolem.vertex_groups.new(name='Head')
for _i, _w in zip([0, 1, 4, 5, 10, 11, 12, 14, 15, 16, 17, 18, 37, 39, 40, 42, 43, 44, 45, 46, 47, 48, 49, 50, 51, 52, 53, 55, 57, 60, 62, 63, 64, 65, 77, 78, 79, 80, 81, 82, 83, 84, 85, 86, 87, 88, 89, 90, 91, 92, 93, 94, 95, 96, 98, 99, 100, 101, 102, 104, 105, 106, 107, 108, 109, 110, 111, 112, 113, 114, 115, 119, 120, 121, 122, 125, 127, 128, 129, 130, 131, 132, 133, 134, 135, 136, 137, 138, 139, 140, 141, 144, 146, 149, 152, 159, 161, 162, 163, 165, 166, 168, 169, 170, 171, 172, 173, 174, 175, 176, 177, 178, 179, 180, 181, 182, 183, 185, 186, 198, 201, 226, 228, 229, 234, 235, 237, 238, 239, 240, 241, 242, 243, 244, 245, 246, 247, 248, 249, 250, 251, 252, 253, 254, 255, 256, 257, 258, 259, 260, 261, 262, 263, 264, 265, 266, 267, 268, 269, 271, 273, 276, 277, 278, 279, 280, 281, 293, 294, 295, 296, 297, 298, 299, 300, 301, 302, 303, 304, 305, 306, 307, 308, 317, 321, 322, 323, 324, 325, 326, 327, 330, 331, 333, 334, 335, 336, 337, 338, 339, 340, 341, 342, 343, 344, 345, 346, 347, 348, 349, 350, 351, 352, 353, 354, 355, 356, 357, 358, 359, 360, 361, 362, 363, 365, 366, 367, 368, 370, 371, 373, 374, 376, 379, 380, 381, 382, 383, 384, 385, 386, 387, 388, 389, 390, 391, 392, 393, 394, 395, 396, 397, 398, 399, 400, 402, 405, 406, 408, 412, 413, 415, 416, 417, 418, 419, 420, 421, 422, 430, 444, 446, 447, 448, 449, 450, 451, 452, 453, 454, 455, 456, 457, 458, 459, 460, 461, 462, 463, 464, 465, 466, 467, 468, 477, 481, 482, 483, 484, 485, 486, 487, 491, 493, 494, 495, 496, 497, 498, 499, 500, 501, 502, 503, 504, 505, 506, 509, 510, 511, 512, 515, 516, 517, 518, 519, 520, 521, 522, 523, 524], [0.0009574, 0.636, 0.0, 0.6422, 0.0, 0.0, 0.00103, 1.0, 0.9507, 0.3059, 0.06863, 0.1399, 0.5031, 0.009933, 1.0, 1.0, 1.0, 0.9013, 0.9996, 1.0, 0.9993, 0.787, 0.8238, 0.982, 1.0, 1.0, 0.5842, 0.005608, 0.0, 2.544e-05, 0.9998, 0.7537, 0.4695, 0.887, 0.897, 0.999, 0.9994, 0.8663, 1.0, 1.0, 0.9989, 1.0, 1.0, 1.0, 1.0, 0.9992, 1.0, 1.0, 0.9989, 1.0, 0.9986, 0.9954, 0.9997, 0.05225, 0.294, 0.0542, 0.003594, 0.1936, 0.2574, 0.03446, 0.329, 0.1267, 0.3029, 0.5486, 0.4408, 0.1571, 0.0009512, 0.000283, 0.02029, 0.2807, 0.6682, 0.9925, 0.8664, 0.4709, 0.9909, 0.9773, 0.9992, 0.907, 0.8437, 0.995, 0.9922, 0.977, 1.0, 0.9781, 0.9815, 0.9886, 0.988, 0.5784, 0.3101, 6.954e-07, 0.05441, 0.3042, 0.05102, 0.03501, 0.0, 0.0, 0.0, 0.0, 0.0, 0.0004256, 0.0004526, 0.0, 0.7891, 0.9999, 0.9989, 0.9055, 0.9776, 0.9486, 0.4401, 0.09979, 0.5069, 0.9538, 0.1373, 0.9989, 0.9877, 0.5663, 0.3311, 0.002807, 0.434, 0.0, 0.0, 0.5663, 0.4769, 0.9999, 1.0, 0.1191, 0.9994, 1.0, 0.9999, 1.0, 0.9382, 0.9999, 0.992, 0.9997, 0.8594, 0.9998, 0.9979, 0.9844, 1.0, 1.0, 0.7368, 1.0, 1.0, 0.9888, 0.9465, 0.7279, 0.9991, 0.9507, 1.0, 0.9974, 0.7885, 0.7458, 0.9999, 1.0, 1.0, 0.985, 1.0, 1.0, 0.6045, 0.1547, 0.0, 0.0, 0.0, 0.8369, 0.8856, 0.1993, 0.7116, 0.9953, 0.9984, 0.8891, 0.8676, 0.9999, 0.9996, 0.9918, 0.9882, 1.0, 0.999, 1.0, 0.9998, 0.999, 0.9987, 0.8832, 0.9999, 0.0, 0.001873, 0.5251, 0.9046, 0.9439, 0.703, 0.4934, 0.0, 0.0, 7.642e-05, 1.0, 1.0, 1.0, 0.9999, 0.9992, 1.0, 1.0, 1.0, 1.0, 0.9993, 0.9986, 1.0, 0.9998, 0.9968, 1.0, 0.9643, 1.0, 0.9998, 0.9981, 1.0, 0.9839, 0.989, 0.9966, 0.9904, 0.997, 0.9995, 0.9966, 0.9993, 0.9799, 1.0, 0.9975, 0.1326, 0.002459, 0.1098, 0.05415, 0.252, 0.2924, 0.04596, 0.122, 0.02283, 0.2311, 0.4674, 0.1901, 0.1655, 0.409, 0.2202, 0.5549, 0.4735, 0.7707, 0.3061, 0.6241, 0.09436, 0.3512, 0.05243, 0.001557, 0.00285, 0.06503, 0.2467, 2.29e-06, 2.65e-05, 0.04203, 0.9659, 0.1206, 0.003659, 0.02742, 0.0, 0.02523, 0.0, 1.0, 0.8623, 0.6978, 0.9983, 0.9669, 0.4546, 0.572, 7.232e-05, 0.0, 0.159, 1.0, 1.0, 0.9997, 0.8374, 1.0, 0.9984, 0.9989, 0.994, 0.9249, 0.6421, 0.9951, 0.9631, 1.0, 0.9999, 1.0, 1.0, 0.9955, 0.9967, 1.0, 0.9986, 0.9994, 0.9177, 0.9994, 0.0, 0.003694, 0.4715, 0.4202, 0.7783, 0.7188, 0.7386, 0.0, 0.000422, 0.9999, 1.0, 1.0, 0.9995, 0.9999, 0.9998, 0.9998, 0.999, 1.0, 0.9973, 0.9925, 0.9996, 0.9999, 0.9916, 0.1316, 0.1214, 0.112, 0.3788, 0.3088, 0.2498, 0.1548, 0.1543, 0.7856, 0.517, 0.01667, 0.007031, 0.09355, 7.02e-05]): _vg.add([_i], _w, 'REPLACE')
_vg = ob_stonegolem.vertex_groups.new(name='Back')
for _i, _w in zip([2, 3, 4, 5, 16, 17, 18, 35, 36, 38, 39, 41, 54, 56, 63, 64, 65, 96, 97, 98, 99, 100, 101, 102, 103, 104, 105, 106, 107, 108, 109, 112, 113, 116, 117, 120, 121, 122, 141, 142, 143, 145, 147, 148, 149, 150, 152, 158, 175, 176, 177, 178, 179, 180, 181, 183, 184, 185, 186, 219, 220, 223, 224, 225, 227, 230, 232, 235, 236, 270, 272, 279, 280, 281, 291, 310, 321, 323, 324, 329, 332, 364, 365, 366, 367, 368, 369, 370, 371, 372, 373, 374, 375, 376, 377, 378, 379, 380, 381, 382, 383, 384, 385, 386, 387, 388, 389, 390, 391, 394, 395, 398, 399, 401, 402, 403, 404, 406, 410, 418, 419, 422, 440, 441, 442, 445, 470, 481, 483, 484, 489, 492, 507, 508, 509, 510, 511, 512, 513, 514, 515, 516, 517, 518, 519, 520, 521, 522, 523], [0.1094, 0.7196, 0.02168, 0.1042, 0.05424, 0.2021, 0.4206, 0.06247, 0.03976, 0.4545, 0.1262, 0.01711, 0.266, 0.774, 0.0505, 0.4833, 0.2405, 0.2043, 0.6573, 0.02429, 0.1976, 0.4888, 0.06597, 0.02071, 0.5173, 0.1658, 0.1025, 0.2092, 0.3203, 0.3288, 0.2322, 0.03228, 0.06846, 0.4601, 0.7829, 0.04456, 0.5635, 0.2105, 0.1993, 0.2462, 0.1251, 0.7892, 0.07983, 0.0698, 0.48, 0.08905, 0.119, 0.1087, 0.03684, 0.3299, 0.5482, 0.3621, 0.1106, 0.1038, 0.2176, 0.0003263, 0.7183, 0.7605, 0.001238, 0.01989, 0.00468, 0.1634, 0.09887, 0.03811, 0.5356, 0.02923, 0.1102, 0.03605, 0.305, 0.382, 0.7506, 0.04379, 0.467, 0.2394, 0.01924, 0.08683, 0.7503, 0.3375, 0.1148, 0.05837, 0.1121, 0.5206, 0.08161, 0.3412, 0.1056, 0.2099, 0.6209, 0.04901, 0.01572, 0.5902, 0.1866, 0.06422, 0.4191, 0.1465, 0.5137, 0.7038, 0.05774, 0.09941, 0.2902, 0.138, 0.327, 0.2186, 0.2972, 0.1429, 0.08278, 0.3406, 0.3617, 0.2042, 0.08144, 0.0606, 0.02818, 0.03579, 0.08755, 0.611, 0.05177, 0.01047, 0.08397, 0.3355, 0.09658, 0.105, 0.356, 0.7381, 0.09947, 0.1385, 0.09874, 0.186, 0.05818, 0.7622, 0.3654, 0.131, 0.02046, 0.146, 0.4772, 0.4794, 0.07308, 0.09449, 0.1079, 0.01356, 0.3774, 0.6841, 0.2897, 0.1435, 0.3052, 0.124, 0.3138, 0.07035, 0.01058, 0.08641, 0.03326]): _vg.add([_i], _w, 'REPLACE')
_vg = ob_stonegolem.vertex_groups.new(name='Tail')
for _i, _w in zip([2, 3, 35, 36, 38, 41, 54, 56, 74, 75, 76, 97, 103, 116, 117, 123, 124, 126, 142, 143, 145, 147, 150, 158, 184, 185, 219, 220, 221, 222, 223, 224, 225, 227, 230, 231, 232, 233, 236, 270, 272, 290, 291, 292, 309, 310, 311, 321, 329, 332, 369, 372, 377, 378, 401, 404, 410, 422, 439, 440, 441, 442, 443, 445, 469, 470, 471, 481, 489, 492, 507, 513, 514], [0.09019, 0.1338, 0.8825, 0.8859, 0.1451, 0.918, 0.2972, 0.153, 0.9605, 0.9647, 0.9809, 0.04539, 0.06264, 0.1833, 0.1635, 0.9833, 0.9907, 0.9914, 0.1465, 0.2348, 0.1536, 0.908, 0.02501, 0.06088, 0.03289, 0.05074, 0.9156, 0.9358, 0.9846, 0.9889, 0.7479, 0.6835, 0.9179, 0.2435, 0.91, 0.9949, 0.7264, 0.9887, 0.01814, 0.3031, 0.1499, 0.9771, 0.9322, 0.9671, 0.9805, 0.8031, 0.9791, 0.0434, 0.06565, 0.8558, 0.003936, 0.06538, 0.08522, 0.07763, 0.1158, 0.8992, 0.08066, 0.04147, 0.991, 0.7372, 0.7417, 0.6999, 0.9869, 0.01635, 0.9694, 0.8839, 0.9597, 0.04688, 0.03357, 0.7968, 0.000275, 0.004424, 0.02094]): _vg.add([_i], _w, 'REPLACE')
_vg = ob_stonegolem.vertex_groups.new(name='Back_L')
_vg = ob_stonegolem.vertex_groups.new(name='UpperBackLeg_L')
_vg = ob_stonegolem.vertex_groups.new(name='BackLeg_L')
_vg = ob_stonegolem.vertex_groups.new(name='StoneGolem')
for _i, _w in zip([2, 3, 4, 6, 8, 9, 13, 35, 36, 38, 39, 54, 57, 58, 59, 61, 96, 97, 103, 104, 110, 111, 112, 113, 116, 118, 140, 142, 143, 146, 148, 150, 151, 152, 153, 154, 155, 156, 157, 158, 159, 160, 164, 167, 168, 184, 196, 223, 224, 227, 232, 235, 236, 270, 272, 273, 274, 275, 310, 327, 328, 329, 330, 364, 365, 368, 369, 372, 373, 374, 375, 376, 377, 378, 392, 393, 394, 395, 396, 398, 399, 401, 402, 403, 408, 409, 410, 414, 427, 440, 441, 442, 445, 470, 487, 488, 489, 490, 492, 507, 508, 509, 513, 514, 521, 522, 523, 524], [0.3682, 0.05802, 0.2526, 0.1121, 0.05147, 0.1717, 0.001896, 0.003951, 0.01474, 0.2301, 0.237, 0.2011, 0.4717, 0.039, 0.1337, 0.008961, 0.0616, 0.0784, 0.1909, 0.1468, 0.03209, 0.01601, 0.1525, 0.1521, 0.2504, 0.2625, 0.004411, 0.359, 0.2663, 0.06387, 0.5771, 0.7032, 0.4869, 0.3587, 0.008544, 0.002991, 0.1396, 0.1657, 0.6521, 0.5864, 0.197, 0.09755, 0.02232, 0.09161, 0.05356, 0.003558, 0.03091, 0.03834, 0.09671, 0.1157, 0.08075, 0.05454, 0.3868, 0.1812, 0.01579, 0.3766, 0.07657, 0.09819, 0.05468, 0.1424, 0.01576, 0.1994, 0.5722, 0.08968, 0.0005813, 0.01865, 0.02733, 0.1397, 0.1024, 0.05121, 0.2327, 0.1875, 0.2036, 0.06629, 0.01553, 0.07387, 0.1738, 0.07535, 0.005831, 0.1788, 0.1784, 0.1255, 0.05444, 0.7129, 0.4569, 0.1314, 0.4693, 0.153, 0.004074, 0.07582, 0.05974, 0.09355, 0.5106, 0.01217, 0.1194, 0.03163, 0.1179, 0.6145, 0.00467, 0.1614, 0.03749, 0.02531, 0.2989, 0.01422, 0.07983, 0.2417, 0.06294, 0.05983]): _vg.add([_i], _w, 'REPLACE')
_vg = ob_stonegolem.vertex_groups.new(name='UpperBackLeg_R')
for _i, _w in zip([2, 4, 6, 7, 8, 9, 19, 20, 21, 22, 28, 29, 30, 36, 38, 39, 54, 57, 58, 59, 66, 67, 71, 103, 104, 112, 113, 116, 118, 142, 143, 148, 150, 151, 152, 153, 154, 155, 156, 157, 158, 159, 160, 187, 188, 189, 190, 195, 196, 197, 202, 203, 204, 206, 211, 212, 213, 218, 223, 224, 227, 232, 236, 270, 273, 274, 275, 282, 283, 287, 310, 312, 318, 320, 327, 328, 329, 330, 372, 375, 376, 377, 393, 394, 398, 399, 401, 403, 407, 408, 409, 410, 411, 414, 423, 427, 429, 435, 436, 440, 441, 442, 445, 472, 478, 480, 487, 488, 489, 490, 507, 513, 522], [0.4011, 0.1131, 0.685, 0.779, 0.7466, 0.6044, 0.04847, 0.06896, 0.07353, 0.05554, 0.02538, 0.03167, 0.005601, 0.01664, 0.1133, 0.03045, 0.2174, 0.1014, 0.7533, 0.6404, 0.05903, 0.06614, 0.004358, 0.05656, 0.002392, 0.05306, 0.02021, 0.08665, 0.04548, 0.2029, 0.3516, 0.2224, 0.1106, 0.07441, 0.0698, 0.765, 0.7985, 0.6743, 0.5994, 0.1512, 0.1997, 0.6278, 0.8142, 0.06621, 0.06684, 0.02943, 0.0625, 0.1893, 0.1571, 0.1854, 0.1541, 0.01058, 0.01681, 0.00335, 0.02006, 0.008247, 0.03967, 0.04799, 0.01087, 0.1105, 0.05746, 0.07046, 0.07864, 0.1186, 0.1364, 0.7183, 0.6848, 0.0549, 0.07251, 0.02189, 0.05016, 0.03453, 0.172, 0.02071, 0.01222, 0.1724, 0.6345, 0.2166, 0.03621, 0.04307, 0.01496, 0.07103, 0.003386, 0.04609, 0.06569, 0.02187, 0.04515, 0.1721, 0.183, 0.3318, 0.801, 0.3132, 0.1849, 0.001721, 0.01649, 0.1331, 0.1645, 0.04697, 0.03443, 0.07961, 0.04339, 0.09655, 0.1171, 0.03027, 0.1818, 0.03491, 0.02584, 0.1671, 0.7605, 0.1707, 0.01817, 0.05901, 0.05564]): _vg.add([_i], _w, 'REPLACE')
_vg = ob_stonegolem.vertex_groups.new(name='BackLeg_R')
for _i, _w in zip([6, 7, 8, 9, 19, 20, 21, 22, 27, 28, 29, 30, 58, 59, 66, 67, 70, 71, 150, 153, 154, 155, 156, 157, 158, 159, 160, 187, 188, 189, 190, 195, 196, 197, 202, 203, 204, 205, 206, 211, 212, 213, 218, 274, 275, 282, 283, 286, 287, 312, 316, 318, 320, 328, 329, 330, 403, 407, 408, 409, 410, 411, 423, 424, 427, 429, 431, 435, 436, 472, 476, 478, 480, 488, 489, 490], [0.1696, 0.1865, 0.1753, 0.1846, 0.942, 0.9266, 0.9173, 0.928, 0.9733, 0.9594, 0.9539, 0.9647, 0.1802, 0.1856, 0.9352, 0.9184, 0.9768, 0.9671, 0.0007432, 0.1899, 0.1658, 0.1639, 0.1904, 0.03489, 0.0211, 0.01638, 0.02233, 0.9289, 0.9283, 0.9507, 0.9198, 0.7892, 0.793, 0.8044, 0.8169, 0.9672, 0.9637, 0.9796, 0.9665, 0.9551, 0.9658, 0.952, 0.9445, 0.1751, 0.1802, 0.9377, 0.9146, 0.9755, 0.9583, 0.9482, 0.9966, 0.812, 0.9611, 0.7846, 0.02627, 0.043, 0.03047, 0.8063, 0.03112, 0.006701, 0.02131, 0.7817, 0.9623, 0.9724, 0.8345, 0.8131, 0.9908, 0.943, 0.9543, 0.9491, 0.9788, 0.8059, 0.9542, 0.7811, 0.02893, 0.04408]): _vg.add([_i], _w, 'REPLACE')
_vg = ob_stonegolem.vertex_groups.new(name='Front_L')
for _i, _w in zip([55, 62, 78, 91, 114, 119, 127, 133, 134, 144, 146, 166, 171, 174, 239, 242, 278, 294, 306, 326, 342, 343, 345, 347, 350, 351, 416, 450, 466, 498, 499, 500], [0.002107, 0.03258, 0.03116, 0.02108, 0.1773, 0.08878, 0.05475, 0.03897, 0.002495, 0.06616, 0.01654, 0.04913, 0.06285, 0.1563, 0.04775, 0.06398, 0.002526, 0.01179, 0.03111, 0.02985, 0.0313, 0.024, 0.008724, 0.005858, 0.04994, 0.02946, 0.07921, 0.05302, 0.008139, 0.01468, 0.04196, 0.01315]): _vg.add([_i], _w, 'REPLACE')
_vg = ob_stonegolem.vertex_groups.new(name='UpperFrontLeg_L')
_vg = ob_stonegolem.vertex_groups.new(name='FrontLeg_L')
_vg = ob_stonegolem.vertex_groups.new(name='Front_R')
for _i, _w in zip([0, 4, 9, 10, 12, 13, 14, 15, 37, 39, 40, 42, 43, 46, 47, 48, 49, 50, 55, 57, 59, 60, 61, 62, 77, 78, 79, 89, 90, 91, 92, 96, 97, 98, 99, 102, 103, 104, 110, 111, 112, 113, 114, 118, 119, 127, 128, 133, 134, 139, 140, 144, 146, 148, 150, 151, 152, 156, 157, 159, 161, 162, 163, 164, 165, 166, 167, 168, 170, 171, 172, 174, 183, 199, 226, 228, 229, 234, 235, 236, 237, 238, 239, 240, 242, 243, 244, 249, 250, 252, 255, 256, 257, 258, 259, 260, 261, 262, 268, 271, 273, 275, 277, 278, 293, 294, 295, 304, 306, 307, 308, 319, 326, 327, 330, 331, 341, 342, 343, 344, 345, 346, 347, 348, 349, 350, 351, 352, 364, 365, 367, 368, 370, 371, 372, 373, 374, 375, 376, 377, 392, 393, 394, 395, 396, 397, 398, 399, 400, 402, 405, 408, 412, 413, 414, 415, 416, 420, 425, 428, 444, 445, 446, 447, 448, 449, 450, 454, 455, 456, 457, 460, 461, 464, 466, 467, 468, 479, 486, 487, 490, 491, 497, 498, 499, 500, 501, 507, 508, 509, 510, 513, 521, 522, 523, 524], [0.4271, 0.4766, 0.005255, 0.08731, 0.06572, 0.2016, 0.002821, 0.2496, 0.2245, 0.2706, 0.09504, 0.105, 0.16, 0.03037, 0.02725, 0.02705, 0.09481, 0.07994, 0.3843, 0.3206, 0.01126, 0.01507, 0.154, 0.2132, 0.03893, 0.1358, 0.06267, 0.1065, 0.1322, 0.1177, 0.08498, 0.07698, 0.001142, 0.0381, 0.002916, 0.1604, 0.04363, 0.1802, 0.5303, 0.6167, 0.5514, 0.4574, 0.2608, 0.5802, 0.1377, 0.1127, 0.02591, 0.1017, 0.06372, 0.4639, 0.6654, 0.3165, 0.5981, 0.06909, 0.008, 0.334, 0.2655, 0.01677, 0.1161, 0.1036, 0.02132, 0.0401, 0.1606, 0.1873, 0.1194, 0.2259, 0.6446, 0.674, 0.1966, 0.1691, 0.3789, 0.186, 0.1757, 0.05635, 0.06134, 0.006477, 0.03418, 0.06602, 0.4063, 0.08099, 0.1739, 0.138, 0.1211, 0.08142, 0.1184, 0.1871, 0.1067, 0.00784, 0.02643, 0.05468, 0.02133, 0.05814, 0.05377, 0.09317, 0.01422, 0.08661, 0.1249, 0.01353, 0.01235, 0.4259, 0.3657, 0.005001, 0.1353, 0.2489, 0.005433, 0.1534, 0.04559, 0.02194, 0.159, 0.05111, 0.07261, 0.02797, 0.3294, 0.6487, 0.1277, 0.1664, 0.1208, 0.1088, 0.08438, 0.09692, 0.1274, 0.07327, 0.1028, 0.04855, 0.1046, 0.1099, 0.1261, 0.1433, 0.0445, 0.07258, 0.006616, 0.03668, 0.005821, 0.08933, 0.02082, 0.1277, 0.234, 0.08008, 0.2244, 0.02425, 0.5978, 0.6424, 0.4903, 0.5288, 0.459, 0.5507, 0.5321, 0.3896, 0.3024, 0.327, 0.1375, 0.1303, 0.556, 0.1846, 0.6274, 0.01918, 0.2431, 0.06687, 0.03497, 0.05136, 0.5435, 0.07313, 0.04852, 0.08785, 0.1552, 0.07326, 0.1348, 0.05647, 0.0589, 0.1248, 0.004442, 0.0007196, 0.003366, 0.05312, 0.1831, 0.01982, 0.05905, 0.008485, 0.3835, 0.659, 0.1293, 0.19, 0.1127, 0.09295, 0.1159, 0.1389, 0.1277, 0.06695, 0.007194, 0.1369, 0.03417, 0.08291, 0.6016, 0.3971, 0.4659, 0.6605]): _vg.add([_i], _w, 'REPLACE')
_vg = ob_stonegolem.vertex_groups.new(name='UpperFrontLeg_R')
for _i, _w in zip([0, 2, 3, 4, 10, 11, 12, 13, 15, 23, 24, 25, 26, 33, 34, 35, 36, 37, 38, 40, 41, 42, 43, 46, 49, 50, 52, 54, 55, 56, 57, 60, 61, 62, 68, 69, 74, 75, 76, 77, 78, 79, 82, 84, 87, 88, 89, 90, 91, 92, 93, 95, 97, 103, 110, 111, 112, 113, 114, 116, 117, 118, 119, 123, 124, 125, 126, 127, 128, 131, 133, 134, 136, 137, 139, 140, 142, 143, 144, 145, 146, 147, 151, 159, 161, 162, 163, 164, 165, 166, 167, 168, 170, 171, 172, 174, 183, 184, 191, 192, 193, 194, 198, 199, 200, 201, 208, 209, 210, 214, 215, 216, 217, 219, 220, 221, 222, 223, 224, 225, 227, 230, 231, 232, 233, 234, 235, 236, 237, 238, 239, 240, 242, 243, 244, 250, 252, 254, 258, 260, 261, 265, 268, 270, 271, 272, 273, 276, 277, 278, 284, 285, 290, 291, 292, 293, 294, 295, 298, 300, 301, 304, 306, 307, 308, 309, 310, 311, 313, 314, 317, 319, 321, 326, 327, 329, 331, 332, 335, 337, 338, 341, 342, 343, 344, 345, 346, 347, 348, 349, 350, 351, 352, 354, 355, 357, 358, 360, 362, 364, 369, 372, 375, 377, 378, 392, 393, 394, 395, 396, 397, 398, 399, 400, 401, 402, 404, 405, 408, 410, 412, 413, 414, 416, 422, 425, 426, 428, 430, 433, 434, 437, 439, 440, 441, 442, 443, 444, 445, 447, 448, 449, 450, 452, 456, 458, 461, 463, 464, 466, 468, 469, 470, 471, 473, 474, 477, 479, 481, 486, 487, 489, 491, 492, 497, 498, 499, 500, 501, 502, 505, 507, 513, 514, 521, 522, 523, 524], [0.01024, 0.0, 0.0, 0.01749, 0.736, 0.5047, 0.5724, 0.5485, 0.001673, 0.0505, 0.04436, 0.06925, 0.0672, 0.02641, 0.02267, 0.0, 0.0, 0.05076, 0.0, 0.0394, 0.0, 0.04939, 0.0006866, 0.0, 0.003499, 0.00772, 0.0, 0.0, 0.07741, 0.0, 0.05756, 0.4703, 0.6398, 0.001323, 0.05615, 0.05833, 0.0, 0.0, 0.0, 0.002028, 0.02346, 0.02678, 0.0, 0.0, 0.0, 0.0, 0.0175, 0.003916, 0.005482, 0.001224, 0.0, 0.0, 0.0, 0.0, 0.08715, 0.00333, 0.0609, 0.02646, 0.02468, 0.0, 0.0, 0.05676, 0.03827, 0.0, 0.0, 0.0, 0.0, 0.0607, 0.002587, 0.0, 0.01098, 0.001062, 0.0, 0.0, 0.08888, 0.0003073, 0.0, 0.0, 0.007138, 0.0, 0.1803, 0.0, 0.05753, 0.0, 0.7661, 0.487, 0.5638, 0.5791, 0.7537, 0.4274, 0.1672, 0.1196, 0.0007919, 0.0001081, 1.964e-05, 0.0004836, 0.01113, 0.0, 0.02801, 0.06368, 0.06419, 0.06513, 0.1759, 0.1739, 0.1601, 0.1331, 0.01304, 0.01368, 0.01126, 0.0374, 0.009913, 0.008477, 0.04132, 0.0, 0.0, 0.0, 0.0, 0.0, 0.0, 0.0, 0.0, 0.0, 0.0, 0.0, 0.0, 0.017, 0.0308, 0.0, 0.06979, 0.06361, 0.05244, 0.04496, 0.06788, 0.001528, 0.05538, 0.0, 0.001243, 0.0, 0.01065, 0.01896, 0.01593, 0.0, 0.0, 0.0, 0.1389, 0.0, 0.001719, 0.4717, 0.6811, 9.714e-05, 0.05179, 0.05567, 0.0, 0.0, 0.0, 0.0, 0.02214, 0.01219, 0.0, 0.0, 0.0, 0.0, 0.03469, 0.01083, 0.005796, 0.0, 0.0, 0.0, 0.02183, 0.02091, 0.143, 0.1644, 0.0, 1.869e-05, 0.1316, 0.0, 0.6051, 0.0, 0.0, 0.0, 0.0, 0.008075, 0.007457, 0.0007949, 0.006663, 0.002559, 0.0004875, 0.0, 0.001612, 0.0371, 0.03809, 0.02439, 0.01409, 0.0, 0.0, 0.0, 0.0, 0.0, 0.0, 0.0, 0.0, 0.0, 0.0, 0.0, 0.0, 0.1052, 0.01581, 0.03174, 0.05619, 0.07926, 0.0003643, 0.05047, 0.01127, 1.218e-05, 0.0, 0.0161, 0.0, 0.6707, 0.0, 0.0, 0.2687, 0.7307, 0.1368, 0.0002224, 0.0, 0.1695, 0.1359, 0.1729, 0.1357, 0.03426, 0.01675, 0.03079, 0.0, 0.0, 0.0, 0.0, 0.0, 0.1079, 0.0, 0.0209, 0.08831, 0.03168, 0.002851, 0.0, 0.03989, 0.0, 0.0, 0.0, 0.004127, 0.07332, 0.002038, 0.0, 0.0, 0.0, 0.0355, 0.01758, 0.1556, 0.1654, 0.0, 1.896e-05, 0.1333, 0.0, 0.5447, 0.0, 4.349e-05, 0.0001017, 0.03209, 0.01464, 0.03126, 0.0, 0.0, 0.0, 0.0, 0.0, 0.07949, 0.00867, 0.0439, 0.0]): _vg.add([_i], _w, 'REPLACE')
_vg = ob_stonegolem.vertex_groups.new(name='FrontLeg_R')
for _i, _w in zip([0, 4, 10, 11, 12, 13, 15, 23, 24, 25, 26, 31, 32, 33, 34, 36, 54, 55, 57, 60, 61, 62, 68, 69, 72, 73, 74, 111, 112, 114, 116, 119, 123, 139, 140, 143, 144, 146, 151, 159, 161, 162, 163, 164, 165, 166, 167, 168, 170, 171, 172, 174, 191, 192, 193, 194, 198, 199, 200, 201, 207, 208, 209, 210, 214, 215, 216, 217, 220, 222, 224, 225, 243, 270, 271, 273, 276, 277, 278, 284, 285, 288, 289, 290, 306, 309, 310, 313, 314, 315, 317, 319, 326, 327, 330, 331, 393, 397, 398, 400, 405, 408, 410, 412, 413, 414, 416, 425, 426, 428, 430, 432, 433, 434, 437, 438, 440, 443, 444, 450, 466, 469, 470, 473, 474, 475, 477, 479, 486, 487, 491, 524], [0.03394, 0.01263, 0.1599, 0.4698, 0.3091, 0.2054, 0.01044, 0.9416, 0.9493, 0.9171, 0.9081, 0.9727, 0.9749, 0.9536, 0.9515, 0.02404, 0.008535, 0.03469, 0.01518, 0.484, 0.1653, 0.01862, 0.9374, 0.9246, 0.9739, 0.9726, 0.022, 0.004284, 0.0008642, 0.03486, 0.0007853, 0.0005012, 0.01665, 0.001533, 0.02953, 0.003505, 0.03471, 0.05025, 1.536e-06, 0.002015, 0.1917, 0.4398, 0.2397, 0.1829, 0.04949, 0.04643, 0.05259, 0.03424, 0.0001038, 0.009821, 0.03402, 0.02611, 0.9576, 0.9266, 0.9164, 0.9121, 0.7905, 0.7566, 0.8177, 0.8587, 0.9831, 0.9627, 0.9591, 0.9594, 0.941, 0.965, 0.9683, 0.9451, 0.02104, 0.01111, 0.02474, 0.02435, 0.0003376, 0.008126, 0.03469, 0.03416, 0.499, 0.1531, 0.02158, 0.9437, 0.932, 0.9751, 0.9744, 0.02098, 0.0002391, 0.01558, 0.02827, 0.9596, 0.9543, 0.9963, 0.8426, 0.7868, 0.03521, 0.01934, 0.004574, 0.0562, 0.004055, 0.01662, 0.001977, 0.002929, 0.06981, 0.0157, 1.69e-06, 0.07067, 0.0345, 0.03019, 0.03603, 0.7767, 0.8546, 0.7626, 0.8544, 0.9768, 0.9437, 0.9634, 0.9478, 0.9768, 0.02702, 0.01412, 1.736e-05, 5.46e-06, 0.0009268, 0.01701, 0.02898, 0.9503, 0.9586, 0.9926, 0.8222, 0.7987, 0.0347, 0.02806, 0.05439, 0.01375]): _vg.add([_i], _w, 'REPLACE')
_m = ob_stonegolem.modifiers.new('Mirror', 'MIRROR')
_m = ob_stonegolem.modifiers.new('Armature', 'ARMATURE')
_m.object = ob_armature
ob_armature.location = (0.0, 0.0, 0.0)
ob_armature.lineart.crease_threshold = 0.0

# ---- collection membership
col_collection.objects.link(ob_stonegolem)
col_collection.objects.link(ob_armature)

# ---- scene / render settings (as saved in the file)
scene.frame_start = 1; scene.frame_end = 250; scene.frame_set(52)
scene.render.engine = 'BLENDER_EEVEE_NEXT'
scene.cycles.use_denoising = False
scene.cycles.samples = 128
scene.cycles.sampling_pattern = 'TABULATED_SOBOL'
scene.cycles.use_adaptive_sampling = False
scene.cycles.use_light_tree = False
scene.view_settings.view_transform = 'Filmic'
bpy.context.view_layer.update()

# ---- added for rendering (the .blend has no active camera and no usable light): camera, sun
cam_auto = bpy.data.cameras.new('AutoCamera')
cam_auto.lens = 50.0
cam_auto.sensor_width = 36.0
cam_auto.clip_end = 1000.0
ob_auto_camera = bpy.data.objects.new('AutoCamera', cam_auto)
scene.collection.objects.link(ob_auto_camera)
ob_auto_camera.location = (8.58284, -10.2133, 6.57575)
ob_auto_camera.rotation_euler = (1.09748, -7.21219e-08, 0.694738)
scene.camera = ob_auto_camera
light_auto_sun = bpy.data.lights.new('AutoSun', 'SUN')
light_auto_sun.energy = 3.0
light_auto_sun.angle = 0.0523599
ob_auto_sun = bpy.data.objects.new('AutoSun', light_auto_sun)
scene.collection.objects.link(ob_auto_sun)
ob_auto_sun.rotation_euler = (0.872665, 0.174533, 0.523599)
bpy.context.view_layer.update()
